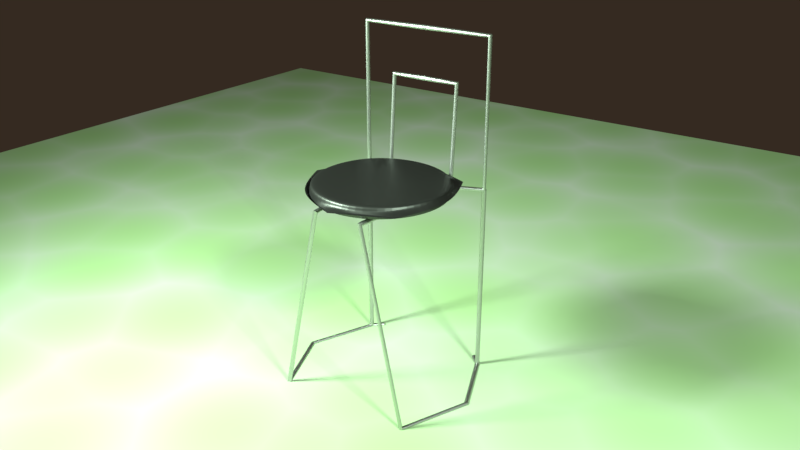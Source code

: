 # Source: chair.blend  (saved by Blender 2.78.0; exported with 4.5.12 LTS)
import bpy
from mathutils import Matrix  # noqa: F401  (used for matrix-valued properties, if any)

bpy.ops.wm.read_factory_settings(use_empty=True)
scene = bpy.context.scene
scene.name = 'Scene'

# ---- collections
col_collection_1 = bpy.data.collections.new('Collection 1'); scene.collection.children.link(col_collection_1)

# ---- materials (node trees are filled in below, after node groups)
mat_material_001 = bpy.data.materials.new('Material.001')
mat_material_001.alpha_threshold = 0.0
mat_material_001.roughness = 0.5
mat_material_002 = bpy.data.materials.new('Material.002')
mat_material_002.alpha_threshold = 0.0
mat_material_002.roughness = 0.5
mat_material_003 = bpy.data.materials.new('Material.003')
mat_material_003.alpha_threshold = 0.0
mat_material_003.roughness = 0.5

# ---- material node trees
mat_material_001.use_nodes = True; mat_material_001.node_tree.nodes.clear()
_N = mat_material_001.node_tree.nodes; _L = mat_material_001.node_tree.links
n0 = _N.new('ShaderNodeOutputMaterial'); n0.name = 'Material Output'; n0.location = (300, 300)
n1 = _N.new('ShaderNodeBsdfAnisotropic'); n1.name = 'Glossy BSDF'; n1.location = (10, 300)
n1.distribution = 'GGX'
n1.inputs[0].default_value = (0.6267, 0.6267, 0.6267, 1.0)
n1.inputs[1].default_value = 0.4472
_L.new(n1.outputs[0], n0.inputs[0])
n0.is_active_output = True
mat_material_002.use_nodes = True; mat_material_002.node_tree.nodes.clear()
_N = mat_material_002.node_tree.nodes; _L = mat_material_002.node_tree.links
n0 = _N.new('ShaderNodeOutputMaterial'); n0.name = 'Material Output'; n0.location = (300, 300)
n1 = _N.new('ShaderNodeMixShader'); n1.name = 'Mix Shader'; n1.location = (10, 300)
n1.inputs[0].default_value = 0.1194
n2 = _N.new('ShaderNodeBsdfDiffuse'); n2.name = 'Diffuse BSDF'; n2.location = (-190, 200)
n2.inputs[0].default_value = (0.01109, 0.01109, 0.01109, 1.0)
n3 = _N.new('ShaderNodeBsdfAnisotropic'); n3.name = 'Glossy BSDF'; n3.location = (-190, 100)
n3.distribution = 'GGX'
n3.inputs[1].default_value = 0.4472
_L.new(n1.outputs[0], n0.inputs[0])
_L.new(n2.outputs[0], n1.inputs[1])
_L.new(n3.outputs[0], n1.inputs[2])
n0.is_active_output = True
mat_material_003.use_nodes = True; mat_material_003.node_tree.nodes.clear()
_N = mat_material_003.node_tree.nodes; _L = mat_material_003.node_tree.links
n0 = _N.new('ShaderNodeOutputMaterial'); n0.name = 'Material Output'; n0.location = (300, 300)
n1 = _N.new('ShaderNodeMixShader'); n1.name = 'Mix Shader'; n1.location = (10, 300)
n2 = _N.new('ShaderNodeBsdfDiffuse'); n2.name = 'Diffuse BSDF'; n2.location = (-190, 200)
n2.inputs[0].default_value = (0.541, 0.8, 0.3977, 1.0)
n2.inputs[1].default_value = 0.08209
n3 = _N.new('ShaderNodeBsdfDiffuse'); n3.name = 'Diffuse BSDF.001'; n3.location = (-190, 100)
n3.inputs[1].default_value = 0.2
n4 = _N.new('ShaderNodeTexVoronoi'); n4.name = 'Voronoi Texture'; n4.location = (-180, 300)
n4.inputs[2].default_value = 15.0
n5 = _N.new('ShaderNodeMath'); n5.name = 'Math'; n5.location = (0, 0)
n5.operation = 'MULTIPLY'
_L.new(n1.outputs[0], n0.inputs[0])
_L.new(n2.outputs[0], n1.inputs[1])
_L.new(n3.outputs[0], n1.inputs[2])
_L.new(n5.outputs[0], n1.inputs[0])
_L.new(n4.outputs[0], n5.inputs[0])
_L.new(n4.outputs[0], n5.inputs[1])
n0.is_active_output = True

# ---- world
world_world = bpy.data.worlds.new('World'); scene.world = world_world
world_world.color = (0.03522, 0.02312, 0.01513)
world_world.use_sun_shadow = False
world_world.sun_shadow_jitter_overblur = 0.0
world_world.cycles.sampling_method = 'MANUAL'

# ---- cameras
cam_camera = bpy.data.cameras.new('Camera')
cam_camera.clip_end = 100.0
cam_camera.lens = 35.0
cam_camera.sensor_width = 32.0
cam_camera.sensor_height = 18.0
cam_camera.ortho_scale = 7.314
cam_camera.dof.focus_distance = 0.0

# ---- lights
light_lamp_001 = bpy.data.lights.new('Lamp.001', 'AREA')
light_lamp_001.color = (0.7586, 1.0, 0.7793)
light_lamp_001.transmission_factor = 0.0
light_lamp_001.cutoff_distance = 30.0
light_lamp_001.energy = 785.4
light_lamp_001.shadow_buffer_clip_start = 1.001
light_lamp_001.shadow_soft_size = 1.0
light_lamp_001.shadow_maximum_resolution = 0.006
light_lamp_001.use_absolute_resolution = True
light_lamp_001.shape = 'RECTANGLE'
light_lamp_001.size = 1.0
light_lamp_001.size_y = 1.0
light_lamp_001.cycles.use_multiple_importance_sampling = False
light_lamp = bpy.data.lights.new('Lamp', 'AREA')
light_lamp.color = (0.7586, 1.0, 0.7793)
light_lamp.transmission_factor = 0.0
light_lamp.cutoff_distance = 30.0
light_lamp.energy = 785.4
light_lamp.shadow_buffer_clip_start = 1.001
light_lamp.shadow_soft_size = 1.0
light_lamp.shadow_maximum_resolution = 0.006
light_lamp.use_absolute_resolution = True
light_lamp.shape = 'RECTANGLE'
light_lamp.size = 1.0
light_lamp.size_y = 1.0
light_lamp.cycles.use_multiple_importance_sampling = False

# ---- meshes
me_mesh = bpy.data.meshes.new('Mesh')
me_mesh.from_pydata([(-0.5902, 0.7912, -9.313e-10), (-0.5903, 0.7914, 0.00315), (-0.5907, 0.7918, 0.006172), (-0.5914, 0.7925, 0.009037), (-0.5924, 0.7935, 0.01172), (-0.5936, 0.7946, 0.01419), (-0.595, 0.796, 0.01642), (-0.5965, 0.7976, 0.01838), (-0.5983, 0.7994, 0.02005), (-0.6002, 0.8013, 0.0214), (-0.6022, 0.8033, 0.02239), (-0.6043, 0.8054, 0.02301), (-0.6066, 0.8076, 0.02322), (-0.6088, 0.8099, 0.02301), (-0.6109, 0.812, 0.02239), (-0.613, 0.814, 0.0214), (-0.6149, 0.8159, 0.02005), (-0.6166, 0.8177, 0.01838), (-0.6182, 0.8193, 0.01642), (-0.6196, 0.8206, 0.01419), (-0.6207, 0.8218, 0.01172), (-0.6217, 0.8228, 0.009037), (-0.6224, 0.8235, 0.006172), (-0.6228, 0.8239, 0.00315), (-0.623, 0.8241, 9.313e-10), (-0.6228, 0.8239, -0.00315), (-0.6224, 0.8235, -0.006172), (-0.6217, 0.8228, -0.009037), (-0.6207, 0.8218, -0.01172), (-0.6196, 0.8206, -0.01419), (-0.6182, 0.8193, -0.01642), (-0.6166, 0.8177, -0.01838), (-0.6149, 0.8159, -0.02005), (-0.613, 0.814, -0.0214), (-0.6109, 0.812, -0.02239), (-0.6088, 0.8099, -0.02301), (-0.6066, 0.8076, -0.02322), (-0.6043, 0.8054, -0.02301), (-0.6022, 0.8033, -0.02239), (-0.6002, 0.8013, -0.0214), (-0.5983, 0.7994, -0.02005), (-0.5965, 0.7976, -0.01838), (-0.595, 0.796, -0.01642), (-0.5936, 0.7946, -0.01419), (-0.5924, 0.7935, -0.01172), (-0.5914, 0.7925, -0.009037), (-0.5907, 0.7918, -0.006172), (-0.5903, 0.7914, -0.00315), (-0.6878, 0.6942, 4.657e-10), (-0.688, 0.6943, 0.00315), (-0.6885, 0.6947, 0.006172), (-0.6893, 0.6952, 0.009037), (-0.6904, 0.696, 0.01172), (-0.6918, 0.6969, 0.01419), (-0.6935, 0.698, 0.01642), (-0.6953, 0.6992, 0.01838), (-0.6974, 0.7006, 0.02005), (-0.6996, 0.7021, 0.0214), (-0.702, 0.7037, 0.02239), (-0.7045, 0.7054, 0.02301), (-0.7071, 0.7071, 0.02322), (-0.7097, 0.7089, 0.02301), (-0.7122, 0.7105, 0.02239), (-0.7146, 0.7121, 0.0214), (-0.7169, 0.7136, 0.02005), (-0.7189, 0.715, 0.01838), (-0.7208, 0.7162, 0.01642), (-0.7224, 0.7173, 0.01419), (-0.7238, 0.7182, 0.01172), (-0.7249, 0.719, 0.009037), (-0.7257, 0.7195, 0.006172), (-0.7262, 0.7199, 0.00315), (-0.7264, 0.72, -4.657e-10), (-0.7262, 0.7199, -0.00315), (-0.7257, 0.7195, -0.006172), (-0.7249, 0.719, -0.009037), (-0.7238, 0.7182, -0.01172), (-0.7224, 0.7173, -0.01419), (-0.7208, 0.7162, -0.01642), (-0.7189, 0.715, -0.01838), (-0.7169, 0.7136, -0.02005), (-0.7146, 0.7121, -0.0214), (-0.7122, 0.7105, -0.02239), (-0.7097, 0.7089, -0.02301), (-0.7071, 0.7071, -0.02322), (-0.7045, 0.7054, -0.02301), (-0.702, 0.7037, -0.02239), (-0.6996, 0.7021, -0.0214), (-0.6974, 0.7006, -0.02005), (-0.6953, 0.6992, -0.01838), (-0.6935, 0.698, -0.01642), (-0.6918, 0.6969, -0.01419), (-0.6904, 0.696, -0.01172), (-0.6893, 0.6952, -0.009037), (-0.6885, 0.6947, -0.006172), (-0.688, 0.6943, -0.00315), (-0.9768, 1.095e-08, -5.551e-17), (-0.977, 1.087e-08, 0.00315), (-0.9776, 1.052e-08, 0.006172), (-0.9786, 1.03e-08, 0.009037), (-0.9799, 1.032e-08, 0.01172), (-0.9816, 1.033e-08, 0.01419), (-0.9836, 1.082e-08, 0.01642), (-0.9858, 9.913e-09, 0.01838), (-0.9883, 1.087e-08, 0.02005), (-0.991, 9.036e-09, 0.0214), (-0.9938, 1.093e-08, 0.02239), (-0.9968, 1.003e-08, 0.02301), (-1.0, 9.131e-09, 0.02322), (-1.003, 1.01e-08, 0.02301), (-1.006, 1.013e-08, 0.02239), (-1.009, 1.109e-08, 0.0214), (-1.012, 1.112e-08, 0.02005), (-1.014, 1.114e-08, 0.01838), (-1.016, 9.304e-09, 0.01642), (-1.018, 1.072e-08, 0.01419), (-1.02, 1.12e-08, 0.01172), (-1.021, 1.215e-08, 0.009037), (-1.022, 1.239e-08, 0.006172), (-1.023, 1.24e-08, 0.00315), (-1.023, 1.29e-08, 5.551e-17), (-1.023, 1.298e-08, -0.00315), (-1.022, 1.332e-08, -0.006172), (-1.021, 1.355e-08, -0.009037), (-1.02, 1.353e-08, -0.01172), (-1.018, 1.352e-08, -0.01419), (-1.016, 1.303e-08, -0.01642), (-1.014, 1.394e-08, -0.01838), (-1.012, 1.298e-08, -0.02005), (-1.009, 1.481e-08, -0.0214), (-1.006, 1.292e-08, -0.02239), (-1.003, 1.382e-08, -0.02301), (-1.0, 1.472e-08, -0.02322), (-0.9968, 1.375e-08, -0.02301), (-0.9938, 1.372e-08, -0.02239), (-0.991, 1.276e-08, -0.0214), (-0.9883, 1.273e-08, -0.02005), (-0.9858, 1.271e-08, -0.01838), (-0.9836, 1.455e-08, -0.01642), (-0.9816, 1.313e-08, -0.01419), (-0.9799, 1.264e-08, -0.01172), (-0.9786, 1.17e-08, -0.009037), (-0.9776, 1.146e-08, -0.006172), (-0.977, 1.145e-08, -0.00315), (-0.6863, -0.6976, -0.003864), (-0.687, -0.6956, -0.001529), (-0.688, -0.6939, 0.0007802), (-0.6894, -0.6924, 0.003038), (-0.6911, -0.6911, 0.00522), (-0.693, -0.6902, 0.007301), (-0.6951, -0.6895, 0.009256), (-0.6974, -0.6891, 0.01106), (-0.6999, -0.689, 0.01269), (-0.7026, -0.6892, 0.01412), (-0.7053, -0.6897, 0.01532), (-0.7081, -0.6906, 0.01628), (-0.711, -0.6917, 0.01695), (-0.7138, -0.6931, 0.01732), (-0.7164, -0.6948, 0.01738), (-0.7188, -0.6966, 0.01713), (-0.721, -0.6986, 0.01659), (-0.7229, -0.7007, 0.01578), (-0.7246, -0.7029, 0.01472), (-0.726, -0.7052, 0.01342), (-0.7271, -0.7075, 0.01189), (-0.7278, -0.7099, 0.01016), (-0.7282, -0.7122, 0.008232), (-0.7283, -0.7144, 0.006129), (-0.7279, -0.7166, 0.003864), (-0.7272, -0.7186, 0.001529), (-0.7262, -0.7203, -0.0007802), (-0.7248, -0.7218, -0.003038), (-0.7232, -0.7231, -0.00522), (-0.7212, -0.724, -0.007301), (-0.7191, -0.7247, -0.009256), (-0.7168, -0.7251, -0.01106), (-0.7143, -0.7252, -0.01269), (-0.7117, -0.725, -0.01412), (-0.7089, -0.7245, -0.01532), (-0.7061, -0.7236, -0.01628), (-0.7032, -0.7225, -0.01695), (-0.7005, -0.7211, -0.01732), (-0.6978, -0.7194, -0.01738), (-0.6954, -0.7176, -0.01713), (-0.6933, -0.7156, -0.01659), (-0.6913, -0.7135, -0.01578), (-0.6896, -0.7113, -0.01472), (-0.6882, -0.709, -0.01342), (-0.6872, -0.7067, -0.01189), (-0.6864, -0.7044, -0.01016), (-0.686, -0.702, -0.008232), (-0.6859, -0.6998, -0.006129), (-0.2396, -0.6981, 1.992), (-0.2418, -0.6963, 1.99), (-0.2442, -0.6948, 1.989), (-0.2467, -0.6935, 1.988), (-0.2495, -0.6925, 1.988), (-0.2523, -0.6917, 1.987), (-0.2552, -0.6911, 1.987), (-0.2582, -0.6908, 1.987), (-0.2611, -0.6908, 1.988), (-0.264, -0.6911, 1.988), (-0.2669, -0.6916, 1.989), (-0.2696, -0.6924, 1.99), (-0.2721, -0.6935, 1.992), (-0.2744, -0.6948, 1.994), (-0.2764, -0.6964, 1.996), (-0.2779, -0.6981, 1.997), (-0.2792, -0.6999, 2.0), (-0.28, -0.7018, 2.002), (-0.2805, -0.7038, 2.004), (-0.2806, -0.7059, 2.006), (-0.2803, -0.708, 2.008), (-0.2796, -0.7101, 2.01), (-0.2786, -0.7122, 2.012), (-0.2772, -0.7142, 2.014), (-0.2754, -0.7161, 2.016), (-0.2732, -0.7179, 2.017), (-0.2708, -0.7194, 2.018), (-0.2682, -0.7207, 2.019), (-0.2655, -0.7218, 2.02), (-0.2627, -0.7226, 2.02), (-0.2598, -0.7231, 2.02), (-0.2568, -0.7234, 2.02), (-0.2539, -0.7234, 2.02), (-0.2509, -0.7232, 2.019), (-0.2481, -0.7226, 2.018), (-0.2454, -0.7218, 2.017), (-0.2428, -0.7207, 2.016), (-0.2405, -0.7194, 2.014), (-0.2386, -0.7179, 2.012), (-0.237, -0.7162, 2.01), (-0.2358, -0.7143, 2.008), (-0.235, -0.7124, 2.006), (-0.2345, -0.7104, 2.004), (-0.2344, -0.7083, 2.002), (-0.2347, -0.7062, 1.999), (-0.2353, -0.7041, 1.997), (-0.2364, -0.702, 1.995), (-0.2378, -0.7, 1.994), (-0.3033, -0.01031, 1.984), (-0.3053, -0.008395, 1.982), (-0.3075, -0.006415, 1.981), (-0.3097, -0.004395, 1.981), (-0.3119, -0.002361, 1.981), (-0.3141, -0.0003402, 1.981), (-0.3162, 0.001643, 1.981), (-0.3183, 0.003561, 1.982), (-0.3202, 0.00539, 1.983), (-0.3221, 0.007104, 1.985), (-0.3238, 0.008676, 1.987), (-0.3253, 0.01008, 1.989), (-0.3266, 0.01129, 1.992), (-0.3277, 0.01226, 1.995), (-0.3284, 0.01294, 1.998), (-0.3288, 0.01335, 2.001), (-0.329, 0.01349, 2.004), (-0.3289, 0.01336, 2.007), (-0.3284, 0.01299, 2.01), (-0.3278, 0.01236, 2.012), (-0.3268, 0.01149, 2.015), (-0.3256, 0.01039, 2.018), (-0.3242, 0.009056, 2.02), (-0.3225, 0.007502, 2.022), (-0.3206, 0.005733, 2.024), (-0.3185, 0.003817, 2.025), (-0.3164, 0.001836, 2.026), (-0.3142, -0.0001838, 2.027), (-0.312, -0.002217, 2.027), (-0.3098, -0.004238, 2.027), (-0.3077, -0.006221, 2.026), (-0.3056, -0.00814, 2.025), (-0.3036, -0.009969, 2.024), (-0.3018, -0.01168, 2.022), (-0.3001, -0.01325, 2.02), (-0.2986, -0.01466, 2.018), (-0.2973, -0.01587, 2.016), (-0.2962, -0.01684, 2.013), (-0.2955, -0.01752, 2.01), (-0.2951, -0.01793, 2.007), (-0.2949, -0.01807, 2.004), (-0.295, -0.01794, 2.001), (-0.2954, -0.01757, 1.998), (-0.2961, -0.01694, 1.995), (-0.2971, -0.01607, 1.992), (-0.2983, -0.01497, 1.99), (-0.2997, -0.01363, 1.988), (-0.3014, -0.01208, 1.986), (-1.863e-09, -0.0141, 1.984), (9.313e-10, -0.01128, 1.982), (0.0, -0.008362, 1.981), (1.863e-09, -0.005388, 1.981), (1.863e-09, -0.002395, 1.981), (2.794e-09, 0.0005798, 1.981), (2.794e-09, 0.003499, 1.981), (3.725e-09, 0.006323, 1.982), (4.657e-09, 0.009016, 1.983), (5.122e-09, 0.01154, 1.985), (5.588e-09, 0.01385, 1.987), (5.588e-09, 0.01592, 1.989), (6.286e-09, 0.01771, 1.992), (6.636e-09, 0.01913, 1.995), (6.332e-09, 0.02013, 1.998), (6.286e-09, 0.02073, 2.001), (6.286e-09, 0.02093, 2.004), (6.054e-09, 0.02075, 2.007), (6.519e-09, 0.0202, 2.01), (4.657e-09, 0.01928, 2.012), (4.657e-09, 0.018, 2.015), (4.657e-09, 0.01637, 2.018), (3.725e-09, 0.01441, 2.02), (3.725e-09, 0.01212, 2.022), (1.863e-09, 0.00952, 2.024), (-9.313e-10, 0.006699, 2.025), (0.0, 0.003784, 2.026), (-1.863e-09, 0.00081, 2.027), (-1.863e-09, -0.002183, 2.027), (-2.794e-09, -0.005158, 2.027), (-2.794e-09, -0.008077, 2.026), (-3.725e-09, -0.0109, 2.025), (-4.657e-09, -0.01359, 2.024), (-5.122e-09, -0.01612, 2.022), (-5.588e-09, -0.01843, 2.02), (-5.588e-09, -0.0205, 2.018), (-6.286e-09, -0.02228, 2.016), (-6.636e-09, -0.0237, 2.013), (-6.332e-09, -0.02471, 2.01), (-6.286e-09, -0.02531, 2.007), (-6.286e-09, -0.02551, 2.004), (-6.054e-09, -0.02533, 2.001), (-6.519e-09, -0.02478, 1.998), (-4.657e-09, -0.02385, 1.995), (-4.657e-09, -0.02258, 1.992), (-4.657e-09, -0.02095, 1.99), (-3.725e-09, -0.01899, 1.988), (-3.725e-09, -0.0167, 1.986), (0.3026, -0.009458, 1.984), (0.3048, -0.007746, 1.982), (0.3071, -0.005976, 1.981), (0.3095, -0.004171, 1.981), (0.3119, -0.002354, 1.981), (0.3142, -0.0005474, 1.981), (0.3165, 0.001225, 1.981), (0.3188, 0.002939, 1.982), (0.3209, 0.004574, 1.983), (0.3229, 0.006105, 1.985), (0.3248, 0.00751, 1.987), (0.3264, 0.008766, 1.989), (0.3278, 0.00985, 1.992), (0.329, 0.01071, 1.995), (0.3298, 0.01132, 1.998), (0.3302, 0.01169, 2.001), (0.3304, 0.01181, 2.004), (0.3303, 0.0117, 2.007), (0.3298, 0.01136, 2.01), (0.3291, 0.0108, 2.012), (0.3281, 0.01003, 2.015), (0.3268, 0.009041, 2.018), (0.3252, 0.00785, 2.02), (0.3234, 0.006461, 2.022), (0.3213, 0.00488, 2.024), (0.3191, 0.003168, 2.025), (0.3168, 0.001398, 2.026), (0.3144, -0.0004077, 2.027), (0.312, -0.002225, 2.027), (0.3097, -0.004031, 2.027), (0.3073, -0.005803, 2.026), (0.3051, -0.007518, 2.025), (0.303, -0.009152, 2.024), (0.301, -0.01068, 2.022), (0.2991, -0.01209, 2.02), (0.2975, -0.01334, 2.018), (0.2961, -0.01443, 2.016), (0.2949, -0.01529, 2.013), (0.2941, -0.0159, 2.01), (0.2937, -0.01626, 2.007), (0.2935, -0.01639, 2.004), (0.2936, -0.01628, 2.001), (0.2941, -0.01594, 1.998), (0.2948, -0.01538, 1.995), (0.2958, -0.01461, 1.992), (0.2971, -0.01362, 1.99), (0.2987, -0.01243, 1.988), (0.3005, -0.01104, 1.986), (0.2985, -0.007018, 1.984), (0.3013, -0.007493, 1.982), (0.3041, -0.007984, 1.981), (0.3071, -0.008484, 1.981), (0.31, -0.008988, 1.981), (0.3129, -0.009489, 1.981), (0.3158, -0.00998, 1.981), (0.3186, -0.01046, 1.982), (0.3213, -0.01091, 1.983), (0.3237, -0.01133, 1.985), (0.326, -0.01172, 1.987), (0.3281, -0.01207, 1.989), (0.3298, -0.01237, 1.992), (0.3312, -0.01261, 1.995), (0.3322, -0.01278, 1.998), (0.3328, -0.01288, 2.001), (0.333, -0.01291, 2.004), (0.3328, -0.01288, 2.007), (0.3323, -0.01279, 2.01), (0.3314, -0.01264, 2.012), (0.3301, -0.01242, 2.015), (0.3285, -0.01215, 2.018), (0.3266, -0.01182, 2.02), (0.3243, -0.01143, 2.022), (0.3218, -0.01099, 2.024), (0.319, -0.01052, 2.025), (0.3161, -0.01003, 2.026), (0.3132, -0.009528, 2.027), (0.3102, -0.009024, 2.027), (0.3073, -0.008523, 2.027), (0.3044, -0.008032, 2.026), (0.3016, -0.007556, 2.025), (0.299, -0.007103, 2.024), (0.2965, -0.006679, 2.022), (0.2942, -0.006289, 2.02), (0.2922, -0.005941, 2.018), (0.2904, -0.005641, 2.016), (0.289, -0.005402, 2.013), (0.288, -0.005233, 2.01), (0.2874, -0.005132, 2.007), (0.2872, -0.005097, 2.004), (0.2874, -0.005128, 2.001), (0.2879, -0.005221, 1.998), (0.2889, -0.005376, 1.995), (0.2901, -0.005592, 1.992), (0.2917, -0.005865, 1.99), (0.2937, -0.006195, 1.988), (0.2959, -0.00658, 1.986), (0.2494, -0.6842, 1.984), (0.2522, -0.6846, 1.982), (0.2551, -0.6849, 1.981), (0.2581, -0.6853, 1.981), (0.261, -0.6857, 1.981), (0.264, -0.686, 1.981), (0.2669, -0.6864, 1.981), (0.2697, -0.6867, 1.982), (0.2724, -0.687, 1.983), (0.2749, -0.6873, 1.985), (0.2772, -0.6876, 1.987), (0.2792, -0.6879, 1.989), (0.281, -0.6881, 1.992), (0.2824, -0.6882, 1.995), (0.2834, -0.6884, 1.998), (0.284, -0.6884, 2.001), (0.2842, -0.6885, 2.004), (0.284, -0.6884, 2.007), (0.2835, -0.6884, 2.01), (0.2826, -0.6883, 2.012), (0.2813, -0.6881, 2.015), (0.2797, -0.6879, 2.018), (0.2777, -0.6877, 2.02), (0.2755, -0.6874, 2.022), (0.2729, -0.6871, 2.024), (0.2701, -0.6867, 2.025), (0.2672, -0.6864, 2.026), (0.2642, -0.686, 2.027), (0.2613, -0.6857, 2.027), (0.2583, -0.6853, 2.027), (0.2554, -0.685, 2.026), (0.2526, -0.6846, 2.025), (0.2499, -0.6843, 2.024), (0.2474, -0.684, 2.022), (0.2451, -0.6837, 2.02), (0.2431, -0.6835, 2.018), (0.2413, -0.6833, 2.016), (0.2399, -0.6831, 2.013), (0.2389, -0.683, 2.01), (0.2383, -0.6829, 2.007), (0.2381, -0.6829, 2.004), (0.2383, -0.6829, 2.001), (0.2388, -0.683, 1.998), (0.2397, -0.6831, 1.995), (0.241, -0.6832, 1.992), (0.2426, -0.6834, 1.99), (0.2446, -0.6837, 1.988), (0.2468, -0.6839, 1.986), (0.2464, -0.693, 1.989), (0.2493, -0.692, 1.988), (0.2522, -0.6913, 1.988), (0.2552, -0.6909, 1.987), (0.2582, -0.6908, 1.987), (0.2612, -0.6909, 1.988), (0.264, -0.6913, 1.988), (0.2668, -0.6919, 1.989), (0.2695, -0.6928, 1.99), (0.2719, -0.6939, 1.991), (0.2742, -0.6953, 1.993), (0.2762, -0.6969, 1.994), (0.2779, -0.6988, 1.996), (0.2792, -0.7007, 1.998), (0.2801, -0.7028, 2.001), (0.2806, -0.7049, 2.003), (0.2807, -0.707, 2.005), (0.2804, -0.7091, 2.007), (0.2797, -0.7111, 2.009), (0.2787, -0.7131, 2.011), (0.2774, -0.715, 2.013), (0.2756, -0.7168, 2.014), (0.2736, -0.7184, 2.016), (0.2713, -0.7199, 2.017), (0.2686, -0.7212, 2.019), (0.2657, -0.7222, 2.019), (0.2628, -0.7229, 2.02), (0.2598, -0.7233, 2.02), (0.2568, -0.7235, 2.02), (0.2538, -0.7233, 2.02), (0.2509, -0.7229, 2.019), (0.2481, -0.7223, 2.019), (0.2455, -0.7214, 2.018), (0.243, -0.7203, 2.016), (0.2408, -0.7189, 2.015), (0.2388, -0.7173, 2.013), (0.2371, -0.7155, 2.011), (0.2358, -0.7135, 2.009), (0.2349, -0.7114, 2.007), (0.2344, -0.7093, 2.005), (0.2343, -0.7072, 2.003), (0.2346, -0.7051, 2.001), (0.2352, -0.7031, 1.998), (0.2362, -0.7011, 1.997), (0.2376, -0.6992, 1.995), (0.2393, -0.6974, 1.993), (0.2414, -0.6958, 1.991), (0.2437, -0.6943, 1.99), (0.69, -0.6919, 0.003798), (0.6918, -0.6907, 0.006065), (0.6939, -0.6899, 0.008172), (0.6961, -0.6893, 0.0101), (0.6986, -0.689, 0.01184), (0.7011, -0.6891, 0.01337), (0.7038, -0.6894, 0.01468), (0.7065, -0.6901, 0.01575), (0.7092, -0.691, 0.01657), (0.7119, -0.6922, 0.01711), (0.7145, -0.6936, 0.01737), (0.7171, -0.6953, 0.01733), (0.7196, -0.6973, 0.01697), (0.7218, -0.6994, 0.0163), (0.7237, -0.7017, 0.01535), (0.7253, -0.704, 0.01416), (0.7265, -0.7063, 0.01274), (0.7274, -0.7086, 0.01111), (0.728, -0.7109, 0.009313), (0.7283, -0.7131, 0.007362), (0.7282, -0.7153, 0.005285), (0.7278, -0.7173, 0.003105), (0.727, -0.7191, 0.0008482), (0.7258, -0.7208, -0.001461), (0.7243, -0.7223, -0.003798), (0.7224, -0.7235, -0.006065), (0.7203, -0.7244, -0.008172), (0.7181, -0.7249, -0.0101), (0.7156, -0.7252, -0.01184), (0.7131, -0.7251, -0.01337), (0.7104, -0.7248, -0.01468), (0.7077, -0.7242, -0.01575), (0.705, -0.7232, -0.01657), (0.7023, -0.7221, -0.01711), (0.6997, -0.7206, -0.01737), (0.6971, -0.7189, -0.01733), (0.6947, -0.7169, -0.01697), (0.6924, -0.7148, -0.0163), (0.6905, -0.7125, -0.01535), (0.689, -0.7102, -0.01416), (0.6877, -0.7079, -0.01274), (0.6868, -0.7056, -0.01111), (0.6862, -0.7033, -0.009313), (0.6859, -0.7011, -0.007362), (0.686, -0.699, -0.005285), (0.6865, -0.6969, -0.003105), (0.6873, -0.6951, -0.0008482), (0.6884, -0.6934, 0.001461), (0.979, 1.286e-08, 0.00998), (0.9806, 1.379e-08, 0.01273), (0.9824, 1.425e-08, 0.0152), (0.9846, 1.518e-08, 0.01736), (0.9869, 1.425e-08, 0.0192), (0.9895, 1.751e-08, 0.02071), (0.9922, 1.658e-08, 0.02188), (0.9951, 1.844e-08, 0.0227), (0.998, 1.658e-08, 0.02314), (1.001, 1.751e-08, 0.0232), (1.004, 1.844e-08, 0.02287), (1.007, 1.751e-08, 0.02213), (1.01, 1.751e-08, 0.02097), (1.013, 1.658e-08, 0.01942), (1.015, 1.844e-08, 0.01757), (1.017, 1.658e-08, 0.01544), (1.019, 1.658e-08, 0.01307), (1.021, 1.705e-08, 0.0105), (1.022, 1.472e-08, 0.007769), (1.023, 1.565e-08, 0.004911), (1.023, 1.402e-08, 0.001964), (1.023, 1.332e-08, -0.001036), (1.023, 1.251e-08, -0.004051), (1.022, 1.198e-08, -0.007045), (1.021, 1.099e-08, -0.00998), (1.019, 1.006e-08, -0.01273), (1.018, 9.597e-09, -0.0152), (1.015, 8.665e-09, -0.01736), (1.013, 9.597e-09, -0.0192), (1.01, 6.337e-09, -0.02071), (1.008, 7.268e-09, -0.02188), (1.005, 5.406e-09, -0.0227), (1.002, 7.268e-09, -0.02314), (0.999, 6.337e-09, -0.0232), (0.9959, 5.406e-09, -0.02287), (0.993, 6.337e-09, -0.02213), (0.99, 6.337e-09, -0.02097), (0.9873, 7.268e-09, -0.01942), (0.9848, 5.406e-09, -0.01757), (0.9826, 7.268e-09, -0.01544), (0.9808, 7.268e-09, -0.01307), (0.9793, 6.803e-09, -0.0105), (0.9781, 9.131e-09, -0.007769), (0.9773, 8.2e-09, -0.004911), (0.9769, 9.829e-09, -0.001964), (0.9768, 1.053e-08, 0.001036), (0.9771, 1.134e-08, 0.004051), (0.9779, 1.187e-08, 0.007045), (0.6897, 0.6955, 0.00998), (0.691, 0.6963, 0.01273), (0.6925, 0.6973, 0.0152), (0.6943, 0.6985, 0.01736), (0.6962, 0.6998, 0.0192), (0.6984, 0.7013, 0.02071), (0.7006, 0.7028, 0.02188), (0.703, 0.7044, 0.0227), (0.7055, 0.706, 0.02314), (0.708, 0.7077, 0.0232), (0.7105, 0.7094, 0.02287), (0.713, 0.711, 0.02213), (0.7154, 0.7127, 0.02097), (0.7177, 0.7142, 0.01942), (0.7197, 0.7155, 0.01757), (0.7215, 0.7167, 0.01544), (0.7231, 0.7178, 0.01307), (0.7243, 0.7186, 0.0105), (0.7253, 0.7193, 0.007769), (0.726, 0.7197, 0.004911), (0.7263, 0.72, 0.001964), (0.7264, 0.72, -0.001036), (0.7261, 0.7198, -0.004051), (0.7255, 0.7194, -0.007045), (0.7245, 0.7188, -0.00998), (0.7233, 0.7179, -0.01273), (0.7217, 0.7169, -0.0152), (0.7199, 0.7157, -0.01736), (0.718, 0.7144, -0.0192), (0.7158, 0.7129, -0.02071), (0.7136, 0.7114, -0.02188), (0.7112, 0.7098, -0.0227), (0.7087, 0.7082, -0.02314), (0.7062, 0.7065, -0.0232), (0.7037, 0.7049, -0.02287), (0.7012, 0.7032, -0.02213), (0.6988, 0.7016, -0.02097), (0.6965, 0.7, -0.01942), (0.6945, 0.6987, -0.01757), (0.6927, 0.6975, -0.01544), (0.6911, 0.6964, -0.01307), (0.6899, 0.6956, -0.0105), (0.6889, 0.6949, -0.007769), (0.6882, 0.6945, -0.004911), (0.6879, 0.6943, -0.001964), (0.6878, 0.6942, 0.001036), (0.6881, 0.6944, 0.004051), (0.6887, 0.6948, 0.007045), (0.5917, 0.7928, 0.00998), (0.5928, 0.7939, 0.01273), (0.5942, 0.7952, 0.0152), (0.5957, 0.7967, 0.01736), (0.5973, 0.7984, 0.0192), (0.5991, 0.8002, 0.02071), (0.6011, 0.8021, 0.02188), (0.6031, 0.8042, 0.0227), (0.6052, 0.8063, 0.02314), (0.6073, 0.8084, 0.0232), (0.6094, 0.8105, 0.02287), (0.6116, 0.8126, 0.02213), (0.6136, 0.8147, 0.02097), (0.6156, 0.8166, 0.01942), (0.6173, 0.8184, 0.01757), (0.6188, 0.8199, 0.01544), (0.6201, 0.8212, 0.01307), (0.6212, 0.8223, 0.0105), (0.622, 0.8231, 0.007769), (0.6226, 0.8237, 0.004911), (0.6229, 0.824, 0.001964), (0.623, 0.824, -0.001036), (0.6227, 0.8238, -0.004051), (0.6222, 0.8233, -0.007045), (0.6214, 0.8225, -0.00998), (0.6203, 0.8214, -0.01273), (0.619, 0.8201, -0.0152), (0.6175, 0.8186, -0.01736), (0.6158, 0.8169, -0.0192), (0.614, 0.8151, -0.02071), (0.6121, 0.8131, -0.02188), (0.61, 0.8111, -0.0227), (0.608, 0.809, -0.02314), (0.6058, 0.8069, -0.0232), (0.6037, 0.8048, -0.02287), (0.6016, 0.8027, -0.02213), (0.5995, 0.8006, -0.02097), (0.5976, 0.7986, -0.01942), (0.5958, 0.7969, -0.01757), (0.5943, 0.7954, -0.01544), (0.593, 0.7941, -0.01307), (0.5919, 0.793, -0.0105), (0.5911, 0.7922, -0.007769), (0.5905, 0.7916, -0.004911), (0.5902, 0.7913, -0.001964), (0.5902, 0.7912, 0.001036), (0.5904, 0.7915, 0.004051), (0.5909, 0.792, 0.007045), (-0.335, -0.00464, 2.004), (-0.3348, -0.004619, 2.007), (-0.3342, -0.004556, 2.01), (-0.3332, -0.004455, 2.013), (-0.3319, -0.004319, 2.015), (-0.3302, -0.00415, 2.018), (-0.3283, -0.003951, 2.02), (-0.3261, -0.003726, 2.022), (-0.3236, -0.003476, 2.024), (-0.3209, -0.003204, 2.025), (-0.3181, -0.002914, 2.026), (-0.3151, -0.002608, 2.027), (-0.3119, -0.002289, 2.027), (-0.3088, -0.00197, 2.027), (-0.3058, -0.001664, 2.026), (-0.303, -0.001374, 2.025), (-0.3003, -0.001103, 2.024), (-0.2978, -0.0008527, 2.022), (-0.2956, -0.0006269, 2.02), (-0.2937, -0.0004282, 2.018), (-0.292, -0.0002592, 2.015), (-0.2907, -0.000123, 2.013), (-0.2897, -2.218e-05, 2.01), (-0.2891, 4.036e-05, 2.007), (-0.2888, 6.183e-05, 2.004), (-0.2891, 4.036e-05, 2.001), (-0.2897, -2.218e-05, 1.998), (-0.2907, -0.000123, 1.995), (-0.292, -0.0002592, 1.992), (-0.2937, -0.0004282, 1.99), (-0.2956, -0.0006269, 1.987), (-0.2978, -0.0008527, 1.985), (-0.3003, -0.001103, 1.984), (-0.303, -0.001374, 1.982), (-0.3058, -0.001664, 1.981), (-0.3088, -0.00197, 1.981), (-0.3119, -0.002289, 1.981), (-0.3151, -0.002608, 1.981), (-0.3181, -0.002914, 1.981), (-0.3209, -0.003204, 1.982), (-0.3236, -0.003476, 1.984), (-0.3261, -0.003726, 1.985), (-0.3283, -0.003951, 1.987), (-0.3302, -0.00415, 1.99), (-0.3319, -0.004319, 1.992), (-0.3332, -0.004455, 1.995), (-0.3342, -0.004556, 1.998), (-0.3348, -0.004619, 2.001), (-0.3896, 0.5317, 2.004), (-0.3894, 0.5317, 2.007), (-0.3888, 0.5317, 2.01), (-0.3878, 0.5318, 2.013), (-0.3864, 0.5318, 2.015), (-0.3848, 0.5319, 2.018), (-0.3828, 0.532, 2.02), (-0.3806, 0.5321, 2.022), (-0.3781, 0.5322, 2.024), (-0.3754, 0.5324, 2.025), (-0.3726, 0.5325, 2.026), (-0.3695, 0.5327, 2.027), (-0.3664, 0.5328, 2.027), (-0.3633, 0.533, 2.027), (-0.3602, 0.5331, 2.026), (-0.3574, 0.5333, 2.025), (-0.3547, 0.5334, 2.024), (-0.3522, 0.5336, 2.022), (-0.35, 0.5337, 2.02), (-0.348, 0.5338, 2.018), (-0.3464, 0.5339, 2.015), (-0.345, 0.5339, 2.013), (-0.344, 0.534, 2.01), (-0.3434, 0.534, 2.007), (-0.3432, 0.534, 2.004), (-0.3434, 0.534, 2.001), (-0.344, 0.534, 1.998), (-0.345, 0.5339, 1.995), (-0.3464, 0.5339, 1.992), (-0.348, 0.5338, 1.99), (-0.35, 0.5337, 1.987), (-0.3522, 0.5336, 1.985), (-0.3547, 0.5334, 1.984), (-0.3574, 0.5333, 1.982), (-0.3602, 0.5331, 1.981), (-0.3633, 0.533, 1.981), (-0.3664, 0.5328, 1.981), (-0.3695, 0.5327, 1.981), (-0.3726, 0.5325, 1.981), (-0.3754, 0.5324, 1.982), (-0.3781, 0.5322, 1.984), (-0.3806, 0.5321, 1.985), (-0.3828, 0.532, 1.987), (-0.3848, 0.5319, 1.99), (-0.3864, 0.5318, 1.992), (-0.3878, 0.5318, 1.995), (-0.3888, 0.5317, 1.998), (-0.3894, 0.5317, 2.001), (-0.3896, 0.6233, 2.004), (-0.3893, 0.6211, 2.006), (-0.3887, 0.619, 2.008), (-0.3876, 0.617, 2.01), (-0.3862, 0.6151, 2.012), (-0.3845, 0.6134, 2.014), (-0.3825, 0.6118, 2.016), (-0.3802, 0.6105, 2.017), (-0.3777, 0.6093, 2.018), (-0.375, 0.6084, 2.019), (-0.3721, 0.6078, 2.02), (-0.3691, 0.6074, 2.02), (-0.3659, 0.6073, 2.02), (-0.3628, 0.6075, 2.02), (-0.3598, 0.6079, 2.019), (-0.3569, 0.6087, 2.019), (-0.3543, 0.6097, 2.018), (-0.3518, 0.6109, 2.017), (-0.3496, 0.6123, 2.015), (-0.3477, 0.6139, 2.013), (-0.3461, 0.6157, 2.012), (-0.3448, 0.6176, 2.01), (-0.3439, 0.6197, 2.008), (-0.3433, 0.6218, 2.006), (-0.3432, 0.624, 2.003), (-0.3435, 0.6263, 2.001), (-0.3441, 0.6284, 1.999), (-0.3452, 0.6304, 1.997), (-0.3466, 0.6323, 1.995), (-0.3483, 0.634, 1.993), (-0.3503, 0.6355, 1.992), (-0.3526, 0.6369, 1.991), (-0.3551, 0.638, 1.989), (-0.3578, 0.6389, 1.988), (-0.3607, 0.6396, 1.988), (-0.3637, 0.64, 1.987), (-0.3669, 0.6401, 1.987), (-0.37, 0.6399, 1.988), (-0.373, 0.6394, 1.988), (-0.3759, 0.6387, 1.989), (-0.3785, 0.6377, 1.99), (-0.381, 0.6365, 1.991), (-0.3832, 0.635, 1.992), (-0.3851, 0.6334, 1.994), (-0.3867, 0.6317, 1.996), (-0.388, 0.6298, 1.998), (-0.3889, 0.6277, 2.0), (-0.3895, 0.6256, 2.002), (-0.382, 0.7051, 3.025), (-0.3826, 0.702, 3.025), (-0.3828, 0.699, 3.025), (-0.3828, 0.6959, 3.025), (-0.3825, 0.693, 3.025), (-0.3819, 0.6901, 3.025), (-0.3811, 0.6874, 3.024), (-0.38, 0.6848, 3.023), (-0.3787, 0.6824, 3.021), (-0.3772, 0.6803, 3.02), (-0.3755, 0.6785, 3.018), (-0.3736, 0.677, 3.016), (-0.3715, 0.6758, 3.014), (-0.3694, 0.675, 3.012), (-0.3672, 0.6746, 3.01), (-0.3651, 0.6747, 3.008), (-0.363, 0.6751, 3.006), (-0.3609, 0.6759, 3.004), (-0.359, 0.6771, 3.002), (-0.3572, 0.6786, 3.0), (-0.3555, 0.6804, 2.998), (-0.354, 0.6825, 2.997), (-0.3527, 0.6849, 2.995), (-0.3517, 0.6876, 2.994), (-0.3508, 0.6905, 2.993), (-0.3503, 0.6936, 2.993), (-0.35, 0.6967, 2.993), (-0.35, 0.6997, 2.993), (-0.3503, 0.7027, 2.993), (-0.3509, 0.7055, 2.994), (-0.3517, 0.7083, 2.994), (-0.3528, 0.7108, 2.995), (-0.3541, 0.7132, 2.997), (-0.3556, 0.7153, 2.998), (-0.3573, 0.7171, 3.0), (-0.3592, 0.7187, 3.002), (-0.3613, 0.7199, 3.004), (-0.3634, 0.7207, 3.006), (-0.3656, 0.721, 3.008), (-0.3677, 0.721, 3.01), (-0.3698, 0.7205, 3.013), (-0.3719, 0.7197, 3.015), (-0.3738, 0.7186, 3.016), (-0.3756, 0.717, 3.018), (-0.3773, 0.7152, 3.02), (-0.3788, 0.7131, 3.021), (-0.3801, 0.7107, 3.023), (-0.3812, 0.708, 3.024), (-8.12e-09, 0.7051, 3.031), (-7.287e-09, 0.702, 3.032), (-8.411e-09, 0.699, 3.032), (-5.966e-09, 0.6959, 3.032), (-7.509e-09, 0.693, 3.032), (-4.948e-09, 0.6901, 3.031), (-4.657e-09, 0.6874, 3.03), (-2.095e-09, 0.6848, 3.028), (-2.561e-09, 0.6824, 3.027), (-1.048e-09, 0.6803, 3.024), (5.821e-10, 0.6785, 3.022), (1.164e-09, 0.677, 3.019), (2.561e-09, 0.6758, 3.016), (3.609e-09, 0.675, 3.013), (4.889e-09, 0.6746, 3.01), (5.006e-09, 0.6747, 3.007), (6.17e-09, 0.6751, 3.004), (6.985e-09, 0.6759, 3.001), (7.683e-09, 0.6771, 2.999), (7.916e-09, 0.6786, 2.996), (8.964e-09, 0.6804, 2.994), (8.265e-09, 0.6825, 2.992), (8.265e-09, 0.6849, 2.99), (9.255e-09, 0.6876, 2.988), (8.12e-09, 0.6905, 2.987), (7.287e-09, 0.6936, 2.986), (8.411e-09, 0.6967, 2.986), (5.966e-09, 0.6997, 2.986), (7.509e-09, 0.7027, 2.986), (4.948e-09, 0.7055, 2.987), (4.657e-09, 0.7083, 2.988), (2.095e-09, 0.7108, 2.99), (2.561e-09, 0.7132, 2.992), (1.048e-09, 0.7153, 2.994), (-5.821e-10, 0.7171, 2.996), (-1.164e-09, 0.7187, 2.999), (-2.561e-09, 0.7199, 3.002), (-3.609e-09, 0.7207, 3.005), (-4.889e-09, 0.721, 3.008), (-5.006e-09, 0.721, 3.011), (-6.17e-09, 0.7205, 3.014), (-6.985e-09, 0.7197, 3.017), (-7.683e-09, 0.7186, 3.02), (-7.916e-09, 0.717, 3.022), (-8.964e-09, 0.7152, 3.024), (-8.265e-09, 0.7131, 3.027), (-8.265e-09, 0.7107, 3.028), (-9.255e-09, 0.708, 3.03), (0.382, 0.7044, 3.025), (0.3826, 0.7013, 3.025), (0.3828, 0.6983, 3.025), (0.3828, 0.6952, 3.025), (0.3825, 0.6923, 3.025), (0.3819, 0.6894, 3.025), (0.3811, 0.6867, 3.024), (0.38, 0.6841, 3.023), (0.3787, 0.6818, 3.021), (0.3772, 0.6796, 3.02), (0.3755, 0.6778, 3.018), (0.3736, 0.6763, 3.016), (0.3715, 0.6751, 3.014), (0.3694, 0.6743, 3.012), (0.3672, 0.6739, 3.01), (0.3651, 0.674, 3.008), (0.363, 0.6744, 3.006), (0.3609, 0.6752, 3.004), (0.359, 0.6764, 3.002), (0.3572, 0.6779, 3.0), (0.3555, 0.6797, 2.998), (0.354, 0.6818, 2.997), (0.3527, 0.6842, 2.995), (0.3517, 0.6869, 2.994), (0.3508, 0.6898, 2.993), (0.3503, 0.6929, 2.993), (0.35, 0.696, 2.993), (0.35, 0.699, 2.993), (0.3503, 0.702, 2.993), (0.3509, 0.7048, 2.994), (0.3517, 0.7076, 2.994), (0.3528, 0.7101, 2.995), (0.3541, 0.7125, 2.997), (0.3556, 0.7146, 2.998), (0.3573, 0.7164, 3.0), (0.3592, 0.718, 3.002), (0.3613, 0.7192, 3.004), (0.3634, 0.72, 3.006), (0.3656, 0.7203, 3.008), (0.3677, 0.7203, 3.01), (0.3698, 0.7198, 3.013), (0.3719, 0.719, 3.015), (0.3738, 0.7179, 3.016), (0.3756, 0.7164, 3.018), (0.3773, 0.7145, 3.02), (0.3788, 0.7124, 3.021), (0.3801, 0.71, 3.023), (0.3812, 0.7073, 3.024), (0.3896, 0.6256, 2.004), (0.3893, 0.6234, 2.006), (0.3887, 0.6213, 2.008), (0.3876, 0.6193, 2.01), (0.3862, 0.6174, 2.012), (0.3845, 0.6157, 2.014), (0.3825, 0.6141, 2.016), (0.3802, 0.6128, 2.017), (0.3777, 0.6116, 2.018), (0.375, 0.6107, 2.019), (0.3721, 0.61, 2.02), (0.3691, 0.6096, 2.02), (0.3659, 0.6095, 2.02), (0.3628, 0.6097, 2.02), (0.3598, 0.6102, 2.019), (0.3569, 0.611, 2.019), (0.3543, 0.612, 2.018), (0.3518, 0.6132, 2.017), (0.3496, 0.6146, 2.015), (0.3477, 0.6162, 2.013), (0.3461, 0.618, 2.012), (0.3448, 0.6199, 2.01), (0.3439, 0.6219, 2.008), (0.3433, 0.6241, 2.006), (0.3432, 0.6263, 2.003), (0.3435, 0.6285, 2.001), (0.3441, 0.6307, 1.999), (0.3452, 0.6327, 1.997), (0.3466, 0.6345, 1.995), (0.3483, 0.6363, 1.993), (0.3503, 0.6378, 1.992), (0.3526, 0.6392, 1.991), (0.3551, 0.6403, 1.989), (0.3578, 0.6412, 1.988), (0.3607, 0.6419, 1.988), (0.3637, 0.6423, 1.987), (0.3669, 0.6424, 1.987), (0.37, 0.6422, 1.988), (0.373, 0.6417, 1.988), (0.3759, 0.641, 1.989), (0.3785, 0.64, 1.99), (0.381, 0.6387, 1.991), (0.3832, 0.6373, 1.992), (0.3851, 0.6357, 1.994), (0.3867, 0.6339, 1.996), (0.388, 0.632, 1.998), (0.3889, 0.63, 2.0), (0.3895, 0.6278, 2.002), (0.3896, 0.5317, 2.004), (0.3894, 0.5317, 2.007), (0.3888, 0.5317, 2.01), (0.3878, 0.5318, 2.013), (0.3864, 0.5318, 2.015), (0.3848, 0.5319, 2.018), (0.3828, 0.532, 2.02), (0.3806, 0.5321, 2.022), (0.3781, 0.5322, 2.024), (0.3754, 0.5324, 2.025), (0.3726, 0.5325, 2.026), (0.3695, 0.5327, 2.027), (0.3664, 0.5328, 2.027), (0.3633, 0.533, 2.027), (0.3602, 0.5331, 2.026), (0.3574, 0.5333, 2.025), (0.3547, 0.5334, 2.024), (0.3522, 0.5336, 2.022), (0.35, 0.5337, 2.02), (0.348, 0.5338, 2.018), (0.3464, 0.5339, 2.015), (0.345, 0.5339, 2.013), (0.344, 0.534, 2.01), (0.3434, 0.534, 2.007), (0.3432, 0.534, 2.004), (0.3434, 0.534, 2.001), (0.344, 0.534, 1.998), (0.345, 0.5339, 1.995), (0.3464, 0.5339, 1.992), (0.348, 0.5338, 1.99), (0.35, 0.5337, 1.987), (0.3522, 0.5336, 1.985), (0.3547, 0.5334, 1.984), (0.3574, 0.5333, 1.982), (0.3602, 0.5331, 1.981), (0.3633, 0.533, 1.981), (0.3664, 0.5328, 1.981), (0.3695, 0.5327, 1.981), (0.3726, 0.5325, 1.981), (0.3754, 0.5324, 1.982), (0.3781, 0.5322, 1.984), (0.3806, 0.5321, 1.985), (0.3828, 0.532, 1.987), (0.3848, 0.5319, 1.99), (0.3864, 0.5318, 1.992), (0.3878, 0.5318, 1.995), (0.3888, 0.5317, 1.998), (0.3894, 0.5317, 2.001), (0.335, -0.00464, 2.004), (0.3348, -0.004619, 2.007), (0.3342, -0.004556, 2.01), (0.3332, -0.004455, 2.013), (0.3319, -0.004319, 2.015), (0.3302, -0.00415, 2.018), (0.3283, -0.003951, 2.02), (0.3261, -0.003726, 2.022), (0.3236, -0.003476, 2.024), (0.3209, -0.003204, 2.025), (0.3181, -0.002914, 2.026), (0.3151, -0.002608, 2.027), (0.3119, -0.002289, 2.027), (0.3088, -0.00197, 2.027), (0.3058, -0.001664, 2.026), (0.303, -0.001374, 2.025), (0.3003, -0.001103, 2.024), (0.2978, -0.0008527, 2.022), (0.2956, -0.0006269, 2.02), (0.2937, -0.0004282, 2.018), (0.292, -0.0002593, 2.015), (0.2907, -0.000123, 2.013), (0.2897, -2.22e-05, 2.01), (0.2891, 4.034e-05, 2.007), (0.2888, 6.181e-05, 2.004), (0.2891, 4.034e-05, 2.001), (0.2897, -2.219e-05, 1.998), (0.2907, -0.000123, 1.995), (0.292, -0.0002592, 1.992), (0.2937, -0.0004282, 1.99), (0.2956, -0.0006269, 1.987), (0.2978, -0.0008527, 1.985), (0.3003, -0.001103, 1.984), (0.303, -0.001374, 1.982), (0.3058, -0.001664, 1.981), (0.3088, -0.00197, 1.981), (0.3119, -0.002289, 1.981), (0.3151, -0.002608, 1.981), (0.3181, -0.002914, 1.981), (0.3209, -0.003204, 1.982), (0.3236, -0.003476, 1.984), (0.3261, -0.003726, 1.985), (0.3283, -0.003951, 1.987), (0.3302, -0.00415, 1.99), (0.3319, -0.004319, 1.992), (0.3332, -0.004455, 1.995), (0.3342, -0.004556, 1.998), (0.3348, -0.004619, 2.001), (-0.377, 0.5122, 2.004), (-0.3769, 0.5124, 2.007), (-0.3767, 0.513, 2.01), (-0.3763, 0.5139, 2.013), (-0.3758, 0.5151, 2.015), (-0.375, 0.5166, 2.018), (-0.3742, 0.5184, 2.02), (-0.3732, 0.5204, 2.022), (-0.3721, 0.5226, 2.024), (-0.3709, 0.525, 2.025), (-0.3696, 0.5276, 2.026), (-0.3683, 0.5303, 2.027), (-0.3668, 0.5331, 2.027), (-0.3654, 0.5359, 2.027), (-0.364, 0.5385, 2.026), (-0.3627, 0.5411, 2.025), (-0.3614, 0.5435, 2.024), (-0.3603, 0.5456, 2.022), (-0.3592, 0.5476, 2.02), (-0.3583, 0.5493, 2.018), (-0.3575, 0.5508, 2.015), (-0.3568, 0.552, 2.013), (-0.3563, 0.5528, 2.01), (-0.356, 0.5534, 2.007), (-0.3558, 0.5535, 2.004), (-0.3559, 0.5533, 2.001), (-0.3561, 0.5527, 1.998), (-0.3565, 0.5518, 1.995), (-0.357, 0.5506, 1.992), (-0.3578, 0.5491, 1.99), (-0.3586, 0.5473, 1.987), (-0.3596, 0.5453, 1.985), (-0.3607, 0.5431, 1.984), (-0.3619, 0.5407, 1.982), (-0.3632, 0.5381, 1.981), (-0.3645, 0.5354, 1.981), (-0.366, 0.5326, 1.981), (-0.3674, 0.5298, 1.981), (-0.3688, 0.5271, 1.981), (-0.3701, 0.5246, 1.982), (-0.3714, 0.5222, 1.984), (-0.3725, 0.52, 1.985), (-0.3736, 0.5181, 1.987), (-0.3745, 0.5163, 1.99), (-0.3753, 0.5149, 1.992), (-0.376, 0.5137, 1.995), (-0.3765, 0.5128, 1.998), (-0.3768, 0.5123, 2.001), (-0.7177, 0.6864, 1.996), (-0.7156, 0.6856, 1.998), (-0.7135, 0.6852, 2.0), (-0.7112, 0.6852, 2.002), (-0.7089, 0.6855, 2.004), (-0.7066, 0.6862, 2.006), (-0.7044, 0.6873, 2.007), (-0.7021, 0.6886, 2.009), (-0.7, 0.6903, 2.01), (-0.6979, 0.6922, 2.011), (-0.696, 0.6945, 2.012), (-0.6942, 0.697, 2.012), (-0.6926, 0.6997, 2.012), (-0.6913, 0.7026, 2.012), (-0.6904, 0.7055, 2.012), (-0.6897, 0.7083, 2.011), (-0.6893, 0.7112, 2.01), (-0.6892, 0.7139, 2.009), (-0.6894, 0.7165, 2.007), (-0.6899, 0.719, 2.006), (-0.6907, 0.7212, 2.004), (-0.6917, 0.7233, 2.002), (-0.6931, 0.7251, 2.0), (-0.6947, 0.7266, 1.998), (-0.6965, 0.7278, 1.996), (-0.6986, 0.7286, 1.993), (-0.7008, 0.729, 1.991), (-0.703, 0.729, 1.989), (-0.7053, 0.7287, 1.987), (-0.7076, 0.728, 1.985), (-0.7099, 0.727, 1.984), (-0.7121, 0.7256, 1.982), (-0.7143, 0.7239, 1.981), (-0.7163, 0.722, 1.98), (-0.7182, 0.7197, 1.98), (-0.72, 0.7172, 1.979), (-0.7216, 0.7145, 1.979), (-0.7229, 0.7116, 1.979), (-0.7239, 0.7087, 1.98), (-0.7245, 0.7059, 1.98), (-0.7249, 0.7031, 1.981), (-0.725, 0.7003, 1.982), (-0.7248, 0.6977, 1.984), (-0.7243, 0.6953, 1.985), (-0.7235, 0.693, 1.987), (-0.7225, 0.6909, 1.989), (-0.7211, 0.6891, 1.991), (-0.7195, 0.6876, 1.993), (-0.7172, 0.6888, 3.512), (-0.7153, 0.687, 3.51), (-0.7134, 0.6856, 3.508), (-0.7113, 0.6847, 3.506), (-0.7093, 0.6841, 3.504), (-0.7072, 0.6839, 3.502), (-0.7051, 0.6841, 3.5), (-0.703, 0.6846, 3.498), (-0.701, 0.6856, 3.496), (-0.6991, 0.6868, 3.494), (-0.6973, 0.6885, 3.492), (-0.6956, 0.6905, 3.49), (-0.6941, 0.6929, 3.489), (-0.6929, 0.6955, 3.488), (-0.6919, 0.6983, 3.487), (-0.6912, 0.7011, 3.486), (-0.6908, 0.7041, 3.486), (-0.6907, 0.707, 3.486), (-0.6908, 0.71, 3.486), (-0.6912, 0.7129, 3.486), (-0.6919, 0.7158, 3.487), (-0.6928, 0.7185, 3.488), (-0.694, 0.721, 3.489), (-0.6954, 0.7234, 3.49), (-0.697, 0.7255, 3.492), (-0.6989, 0.7272, 3.494), (-0.7008, 0.7286, 3.496), (-0.7029, 0.7296, 3.498), (-0.705, 0.7301, 3.5), (-0.7071, 0.7303, 3.502), (-0.7092, 0.7301, 3.504), (-0.7112, 0.7296, 3.506), (-0.7132, 0.7287, 3.508), (-0.7151, 0.7274, 3.51), (-0.7169, 0.7257, 3.512), (-0.7186, 0.7237, 3.513), (-0.7201, 0.7213, 3.515), (-0.7213, 0.7187, 3.516), (-0.7223, 0.716, 3.517), (-0.723, 0.7131, 3.518), (-0.7234, 0.7101, 3.518), (-0.7235, 0.7072, 3.518), (-0.7234, 0.7042, 3.518), (-0.723, 0.7013, 3.518), (-0.7223, 0.6985, 3.517), (-0.7214, 0.6957, 3.516), (-0.7203, 0.6932, 3.515), (-0.7188, 0.6909, 3.514), (-0.003356, 0.6888, 3.516), (-0.003356, 0.687, 3.514), (-0.003356, 0.6856, 3.511), (-0.003356, 0.6847, 3.508), (-0.003356, 0.6841, 3.505), (-0.003356, 0.6839, 3.502), (-0.003356, 0.6841, 3.499), (-0.003356, 0.6846, 3.496), (-0.003356, 0.6856, 3.493), (-0.003356, 0.6868, 3.491), (-0.003356, 0.6885, 3.488), (-0.003356, 0.6905, 3.486), (-0.003356, 0.6929, 3.484), (-0.003356, 0.6955, 3.482), (-0.003356, 0.6983, 3.48), (-0.003356, 0.7011, 3.48), (-0.003356, 0.7041, 3.479), (-0.003356, 0.707, 3.479), (-0.003356, 0.71, 3.479), (-0.003356, 0.7129, 3.479), (-0.003356, 0.7158, 3.48), (-0.003356, 0.7185, 3.482), (-0.003356, 0.721, 3.483), (-0.003356, 0.7234, 3.485), (-0.003356, 0.7255, 3.488), (-0.003356, 0.7272, 3.49), (-0.003356, 0.7286, 3.493), (-0.003356, 0.7296, 3.496), (-0.003356, 0.7301, 3.499), (-0.003356, 0.7303, 3.502), (-0.003356, 0.7301, 3.505), (-0.003356, 0.7296, 3.508), (-0.003356, 0.7287, 3.511), (-0.003356, 0.7274, 3.513), (-0.003356, 0.7257, 3.516), (-0.003356, 0.7237, 3.518), (-0.003356, 0.7213, 3.52), (-0.003356, 0.7187, 3.522), (-0.003356, 0.716, 3.523), (-0.003356, 0.7131, 3.524), (-0.003356, 0.7101, 3.525), (-0.003356, 0.7072, 3.525), (-0.003356, 0.7042, 3.525), (-0.003356, 0.7013, 3.524), (-0.003356, 0.6985, 3.523), (-0.003356, 0.6957, 3.522), (-0.003356, 0.6932, 3.521), (-0.003356, 0.6909, 3.519), (-0.7303, 0.7071, 1.996), (-0.7301, 0.7103, 1.996), (-0.7295, 0.7133, 1.996), (-0.7285, 0.7161, 1.996), (-0.7272, 0.7188, 1.996), (-0.7255, 0.7213, 1.996), (-0.7235, 0.7235, 1.996), (-0.7213, 0.7255, 1.996), (-0.7188, 0.7272, 1.996), (-0.7161, 0.7285, 1.996), (-0.7133, 0.7295, 1.996), (-0.7103, 0.7301, 1.996), (-0.7071, 0.7303, 1.996), (-0.704, 0.7301, 1.996), (-0.7009, 0.7295, 1.996), (-0.6981, 0.7285, 1.996), (-0.6954, 0.7272, 1.996), (-0.6929, 0.7255, 1.996), (-0.6907, 0.7235, 1.996), (-0.6887, 0.7213, 1.996), (-0.6871, 0.7188, 1.996), (-0.6857, 0.7161, 1.996), (-0.6847, 0.7133, 1.996), (-0.6841, 0.7103, 1.996), (-0.6839, 0.7071, 1.996), (-0.6841, 0.704, 1.996), (-0.6847, 0.7009, 1.996), (-0.6857, 0.6981, 1.996), (-0.6871, 0.6954, 1.996), (-0.6887, 0.6929, 1.996), (-0.6907, 0.6907, 1.996), (-0.6929, 0.6887, 1.996), (-0.6954, 0.6871, 1.996), (-0.6981, 0.6857, 1.996), (-0.7009, 0.6847, 1.996), (-0.704, 0.6841, 1.996), (-0.7071, 0.6839, 1.996), (-0.7103, 0.6841, 1.996), (-0.7133, 0.6847, 1.996), (-0.7161, 0.6857, 1.996), (-0.7188, 0.6871, 1.996), (-0.7213, 0.6887, 1.996), (-0.7235, 0.6907, 1.996), (-0.7255, 0.6929, 1.996), (-0.7272, 0.6954, 1.996), (-0.7285, 0.6981, 1.996), (-0.7295, 0.7009, 1.996), (-0.7301, 0.704, 1.996), (-0.7303, 0.7071, 0.0), (-0.7301, 0.7103, -2.754e-10), (-0.7295, 0.7133, -5.396e-10), (-0.7285, 0.7161, -7.901e-10), (-0.7272, 0.7188, -1.024e-09), (-0.7255, 0.7213, -1.24e-09), (-0.7235, 0.7235, -1.435e-09), (-0.7213, 0.7255, -1.607e-09), (-0.7188, 0.7272, -1.753e-09), (-0.7161, 0.7285, -1.871e-09), (-0.7133, 0.7295, -1.958e-09), (-0.7103, 0.7301, -2.012e-09), (-0.7071, 0.7303, -2.03e-09), (-0.704, 0.7301, -2.012e-09), (-0.7009, 0.7295, -1.958e-09), (-0.6981, 0.7285, -1.871e-09), (-0.6954, 0.7272, -1.753e-09), (-0.6929, 0.7255, -1.607e-09), (-0.6907, 0.7235, -1.435e-09), (-0.6887, 0.7213, -1.24e-09), (-0.6871, 0.7188, -1.024e-09), (-0.6857, 0.7161, -7.901e-10), (-0.6847, 0.7133, -5.396e-10), (-0.6841, 0.7103, -2.754e-10), (-0.6839, 0.7071, 0.0), (-0.6841, 0.704, 2.754e-10), (-0.6847, 0.7009, 5.396e-10), (-0.6857, 0.6981, 7.901e-10), (-0.6871, 0.6954, 1.024e-09), (-0.6887, 0.6929, 1.24e-09), (-0.6907, 0.6907, 1.435e-09), (-0.6929, 0.6887, 1.607e-09), (-0.6954, 0.6871, 1.753e-09), (-0.6981, 0.6857, 1.871e-09), (-0.7009, 0.6847, 1.958e-09), (-0.704, 0.6841, 2.012e-09), (-0.7071, 0.6839, 2.03e-09), (-0.7103, 0.6841, 2.012e-09), (-0.7133, 0.6847, 1.958e-09), (-0.7161, 0.6857, 1.871e-09), (-0.7188, 0.6871, 1.753e-09), (-0.7213, 0.6887, 1.607e-09), (-0.7235, 0.6907, 1.435e-09), (-0.7255, 0.6929, 1.24e-09), (-0.7272, 0.6954, 1.024e-09), (-0.7285, 0.6981, 7.901e-10), (-0.7295, 0.7009, 5.396e-10), (-0.7301, 0.704, 2.754e-10), (0.3558, 0.5535, 2.004), (0.356, 0.5534, 2.007), (0.3563, 0.5528, 2.01), (0.3568, 0.552, 2.013), (0.3575, 0.5508, 2.015), (0.3583, 0.5493, 2.018), (0.3592, 0.5476, 2.02), (0.3603, 0.5456, 2.022), (0.3614, 0.5435, 2.024), (0.3627, 0.5411, 2.025), (0.364, 0.5385, 2.026), (0.3654, 0.5359, 2.027), (0.3668, 0.5331, 2.027), (0.3683, 0.5303, 2.027), (0.3696, 0.5276, 2.026), (0.3709, 0.525, 2.025), (0.3721, 0.5226, 2.024), (0.3732, 0.5204, 2.022), (0.3742, 0.5184, 2.02), (0.375, 0.5166, 2.018), (0.3758, 0.5151, 2.015), (0.3763, 0.5139, 2.013), (0.3767, 0.513, 2.01), (0.3769, 0.5124, 2.007), (0.377, 0.5122, 2.004), (0.3768, 0.5123, 2.001), (0.3765, 0.5128, 1.998), (0.376, 0.5137, 1.995), (0.3753, 0.5149, 1.992), (0.3745, 0.5163, 1.99), (0.3736, 0.5181, 1.987), (0.3725, 0.52, 1.985), (0.3714, 0.5222, 1.984), (0.3701, 0.5246, 1.982), (0.3688, 0.5271, 1.981), (0.3674, 0.5298, 1.981), (0.366, 0.5326, 1.981), (0.3645, 0.5354, 1.981), (0.3632, 0.5381, 1.981), (0.3619, 0.5407, 1.982), (0.3607, 0.5431, 1.984), (0.3596, 0.5453, 1.985), (0.3586, 0.5473, 1.987), (0.3578, 0.5491, 1.99), (0.357, 0.5506, 1.992), (0.3565, 0.5518, 1.995), (0.3561, 0.5527, 1.998), (0.3559, 0.5533, 2.001), (0.6965, 0.7278, 1.996), (0.6947, 0.7266, 1.998), (0.6931, 0.7251, 2.0), (0.6917, 0.7233, 2.002), (0.6907, 0.7212, 2.004), (0.6899, 0.719, 2.006), (0.6894, 0.7165, 2.007), (0.6892, 0.7139, 2.009), (0.6893, 0.7112, 2.01), (0.6897, 0.7083, 2.011), (0.6904, 0.7055, 2.012), (0.6913, 0.7026, 2.012), (0.6926, 0.6997, 2.012), (0.6942, 0.697, 2.012), (0.696, 0.6945, 2.012), (0.6979, 0.6922, 2.011), (0.7, 0.6903, 2.01), (0.7021, 0.6886, 2.009), (0.7044, 0.6873, 2.007), (0.7066, 0.6862, 2.006), (0.7089, 0.6855, 2.004), (0.7112, 0.6852, 2.002), (0.7135, 0.6852, 2.0), (0.7156, 0.6856, 1.998), (0.7177, 0.6864, 1.996), (0.7195, 0.6876, 1.993), (0.7211, 0.6891, 1.991), (0.7225, 0.6909, 1.989), (0.7235, 0.693, 1.987), (0.7243, 0.6953, 1.985), (0.7248, 0.6977, 1.984), (0.725, 0.7003, 1.982), (0.7249, 0.7031, 1.981), (0.7245, 0.7059, 1.98), (0.7239, 0.7087, 1.98), (0.7229, 0.7116, 1.979), (0.7216, 0.7145, 1.979), (0.72, 0.7172, 1.979), (0.7182, 0.7197, 1.98), (0.7163, 0.722, 1.98), (0.7143, 0.7239, 1.981), (0.7121, 0.7256, 1.982), (0.7099, 0.727, 1.984), (0.7076, 0.728, 1.985), (0.7053, 0.7287, 1.987), (0.703, 0.729, 1.989), (0.7008, 0.729, 1.991), (0.6986, 0.7286, 1.993), (0.697, 0.7255, 3.492), (0.6954, 0.7234, 3.49), (0.694, 0.721, 3.489), (0.6928, 0.7185, 3.488), (0.6919, 0.7158, 3.487), (0.6912, 0.7129, 3.486), (0.6908, 0.71, 3.486), (0.6907, 0.707, 3.486), (0.6908, 0.7041, 3.486), (0.6912, 0.7011, 3.486), (0.6919, 0.6983, 3.487), (0.6929, 0.6955, 3.488), (0.6941, 0.6929, 3.489), (0.6956, 0.6905, 3.49), (0.6973, 0.6885, 3.492), (0.6991, 0.6868, 3.494), (0.701, 0.6856, 3.496), (0.703, 0.6846, 3.498), (0.7051, 0.6841, 3.5), (0.7072, 0.6839, 3.502), (0.7093, 0.6841, 3.504), (0.7113, 0.6847, 3.506), (0.7134, 0.6856, 3.508), (0.7153, 0.687, 3.51), (0.7172, 0.6888, 3.512), (0.7188, 0.6909, 3.514), (0.7203, 0.6932, 3.515), (0.7214, 0.6957, 3.516), (0.7223, 0.6985, 3.517), (0.723, 0.7013, 3.518), (0.7234, 0.7042, 3.518), (0.7235, 0.7072, 3.518), (0.7234, 0.7101, 3.518), (0.723, 0.7131, 3.518), (0.7223, 0.716, 3.517), (0.7213, 0.7187, 3.516), (0.7201, 0.7213, 3.515), (0.7186, 0.7237, 3.513), (0.7169, 0.7257, 3.512), (0.7151, 0.7274, 3.51), (0.7132, 0.7287, 3.508), (0.7112, 0.7296, 3.506), (0.7092, 0.7301, 3.504), (0.7071, 0.7303, 3.502), (0.705, 0.7301, 3.5), (0.7029, 0.7296, 3.498), (0.7008, 0.7286, 3.496), (0.6989, 0.7272, 3.494), (0.003356, 0.7255, 3.488), (0.003356, 0.7234, 3.485), (0.003356, 0.721, 3.483), (0.003356, 0.7185, 3.482), (0.003356, 0.7158, 3.48), (0.003356, 0.7129, 3.479), (0.003356, 0.71, 3.479), (0.003356, 0.707, 3.479), (0.003356, 0.7041, 3.479), (0.003356, 0.7011, 3.48), (0.003356, 0.6983, 3.48), (0.003356, 0.6955, 3.482), (0.003356, 0.6929, 3.484), (0.003356, 0.6905, 3.486), (0.003356, 0.6885, 3.488), (0.003356, 0.6868, 3.491), (0.003356, 0.6856, 3.493), (0.003356, 0.6846, 3.496), (0.003356, 0.6841, 3.499), (0.003356, 0.6839, 3.502), (0.003356, 0.6841, 3.505), (0.003356, 0.6847, 3.508), (0.003356, 0.6856, 3.511), (0.003356, 0.687, 3.514), (0.003356, 0.6888, 3.516), (0.003356, 0.6909, 3.519), (0.003356, 0.6932, 3.521), (0.003356, 0.6957, 3.522), (0.003356, 0.6985, 3.523), (0.003356, 0.7013, 3.524), (0.003356, 0.7042, 3.525), (0.003356, 0.7072, 3.525), (0.003356, 0.7101, 3.525), (0.003356, 0.7131, 3.524), (0.003356, 0.716, 3.523), (0.003356, 0.7187, 3.522), (0.003356, 0.7213, 3.52), (0.003356, 0.7237, 3.518), (0.003356, 0.7257, 3.516), (0.003356, 0.7274, 3.513), (0.003356, 0.7287, 3.511), (0.003356, 0.7296, 3.508), (0.003356, 0.7301, 3.505), (0.003356, 0.7303, 3.502), (0.003356, 0.7301, 3.499), (0.003356, 0.7296, 3.496), (0.003356, 0.7286, 3.493), (0.003356, 0.7272, 3.49), (0.6839, 0.7071, 1.996), (0.6841, 0.7103, 1.996), (0.6847, 0.7133, 1.996), (0.6857, 0.7161, 1.996), (0.6871, 0.7188, 1.996), (0.6887, 0.7213, 1.996), (0.6907, 0.7235, 1.996), (0.6929, 0.7255, 1.996), (0.6954, 0.7272, 1.996), (0.6981, 0.7285, 1.996), (0.7009, 0.7295, 1.996), (0.704, 0.7301, 1.996), (0.7071, 0.7303, 1.996), (0.7103, 0.7301, 1.996), (0.7133, 0.7295, 1.996), (0.7161, 0.7285, 1.996), (0.7188, 0.7272, 1.996), (0.7213, 0.7255, 1.996), (0.7235, 0.7235, 1.996), (0.7255, 0.7213, 1.996), (0.7272, 0.7188, 1.996), (0.7285, 0.7161, 1.996), (0.7295, 0.7133, 1.996), (0.7301, 0.7103, 1.996), (0.7303, 0.7071, 1.996), (0.7301, 0.704, 1.996), (0.7295, 0.7009, 1.996), (0.7285, 0.6981, 1.996), (0.7272, 0.6954, 1.996), (0.7255, 0.6929, 1.996), (0.7235, 0.6907, 1.996), (0.7213, 0.6887, 1.996), (0.7188, 0.6871, 1.996), (0.7161, 0.6857, 1.996), (0.7133, 0.6847, 1.996), (0.7103, 0.6841, 1.996), (0.7071, 0.6839, 1.996), (0.704, 0.6841, 1.996), (0.7009, 0.6847, 1.996), (0.6981, 0.6857, 1.996), (0.6954, 0.6871, 1.996), (0.6929, 0.6887, 1.996), (0.6907, 0.6907, 1.996), (0.6887, 0.6929, 1.996), (0.6871, 0.6954, 1.996), (0.6857, 0.6981, 1.996), (0.6847, 0.7009, 1.996), (0.6841, 0.704, 1.996), (0.6839, 0.7071, 0.0), (0.6841, 0.7103, -2.754e-10), (0.6847, 0.7133, -5.396e-10), (0.6857, 0.7161, -7.901e-10), (0.6871, 0.7188, -1.024e-09), (0.6887, 0.7213, -1.24e-09), (0.6907, 0.7235, -1.435e-09), (0.6929, 0.7255, -1.607e-09), (0.6954, 0.7272, -1.753e-09), (0.6981, 0.7285, -1.871e-09), (0.7009, 0.7295, -1.958e-09), (0.704, 0.7301, -2.012e-09), (0.7071, 0.7303, -2.03e-09), (0.7103, 0.7301, -2.012e-09), (0.7133, 0.7295, -1.958e-09), (0.7161, 0.7285, -1.871e-09), (0.7188, 0.7272, -1.753e-09), (0.7213, 0.7255, -1.607e-09), (0.7235, 0.7235, -1.435e-09), (0.7255, 0.7213, -1.24e-09), (0.7272, 0.7188, -1.024e-09), (0.7285, 0.7161, -7.901e-10), (0.7295, 0.7133, -5.396e-10), (0.7301, 0.7103, -2.754e-10), (0.7303, 0.7071, 0.0), (0.7301, 0.704, 2.754e-10), (0.7295, 0.7009, 5.396e-10), (0.7285, 0.6981, 7.901e-10), (0.7272, 0.6954, 1.024e-09), (0.7255, 0.6929, 1.24e-09), (0.7235, 0.6907, 1.435e-09), (0.7213, 0.6887, 1.607e-09), (0.7188, 0.6871, 1.753e-09), (0.7161, 0.6857, 1.871e-09), (0.7133, 0.6847, 1.958e-09), (0.7103, 0.6841, 2.012e-09), (0.7071, 0.6839, 2.03e-09), (0.704, 0.6841, 2.012e-09), (0.7009, 0.6847, 1.958e-09), (0.6981, 0.6857, 1.871e-09), (0.6954, 0.6871, 1.753e-09), (0.6929, 0.6887, 1.607e-09), (0.6907, 0.6907, 1.435e-09), (0.6887, 0.6929, 1.24e-09), (0.6871, 0.6954, 1.024e-09), (0.6857, 0.6981, 7.901e-10), (0.6847, 0.7009, 5.396e-10), (0.6841, 0.704, 2.754e-10)], [], [(0, 48, 95, 47), (1, 49, 48, 0), (2, 50, 49, 1), (3, 51, 50, 2), (4, 52, 51, 3), (5, 53, 52, 4), (6, 54, 53, 5), (7, 55, 54, 6), (8, 56, 55, 7), (9, 57, 56, 8), (10, 58, 57, 9), (11, 59, 58, 10), (12, 60, 59, 11), (13, 61, 60, 12), (14, 62, 61, 13), (15, 63, 62, 14), (16, 64, 63, 15), (17, 65, 64, 16), (18, 66, 65, 17), (19, 67, 66, 18), (20, 68, 67, 19), (21, 69, 68, 20), (22, 70, 69, 21), (23, 71, 70, 22), (24, 72, 71, 23), (25, 73, 72, 24), (26, 74, 73, 25), (27, 75, 74, 26), (28, 76, 75, 27), (29, 77, 76, 28), (30, 78, 77, 29), (31, 79, 78, 30), (32, 80, 79, 31), (33, 81, 80, 32), (34, 82, 81, 33), (35, 83, 82, 34), (36, 84, 83, 35), (37, 85, 84, 36), (38, 86, 85, 37), (39, 87, 86, 38), (40, 88, 87, 39), (41, 89, 88, 40), (42, 90, 89, 41), (43, 91, 90, 42), (44, 92, 91, 43), (45, 93, 92, 44), (46, 94, 93, 45), (47, 95, 94, 46), (48, 96, 143, 95), (49, 97, 96, 48), (50, 98, 97, 49), (51, 99, 98, 50), (52, 100, 99, 51), (53, 101, 100, 52), (54, 102, 101, 53), (55, 103, 102, 54), (56, 104, 103, 55), (57, 105, 104, 56), (58, 106, 105, 57), (59, 107, 106, 58), (60, 108, 107, 59), (61, 109, 108, 60), (62, 110, 109, 61), (63, 111, 110, 62), (64, 112, 111, 63), (65, 113, 112, 64), (66, 114, 113, 65), (67, 115, 114, 66), (68, 116, 115, 67), (69, 117, 116, 68), (70, 118, 117, 69), (71, 119, 118, 70), (72, 120, 119, 71), (73, 121, 120, 72), (74, 122, 121, 73), (75, 123, 122, 74), (76, 124, 123, 75), (77, 125, 124, 76), (78, 126, 125, 77), (79, 127, 126, 78), (80, 128, 127, 79), (81, 129, 128, 80), (82, 130, 129, 81), (83, 131, 130, 82), (84, 132, 131, 83), (85, 133, 132, 84), (86, 134, 133, 85), (87, 135, 134, 86), (88, 136, 135, 87), (89, 137, 136, 88), (90, 138, 137, 89), (91, 139, 138, 90), (92, 140, 139, 91), (93, 141, 140, 92), (94, 142, 141, 93), (95, 143, 142, 94), (96, 144, 191, 143), (97, 145, 144, 96), (98, 146, 145, 97), (99, 147, 146, 98), (100, 148, 147, 99), (101, 149, 148, 100), (102, 150, 149, 101), (103, 151, 150, 102), (104, 152, 151, 103), (105, 153, 152, 104), (106, 154, 153, 105), (107, 155, 154, 106), (108, 156, 155, 107), (109, 157, 156, 108), (110, 158, 157, 109), (111, 159, 158, 110), (112, 160, 159, 111), (113, 161, 160, 112), (114, 162, 161, 113), (115, 163, 162, 114), (116, 164, 163, 115), (117, 165, 164, 116), (118, 166, 165, 117), (119, 167, 166, 118), (120, 168, 167, 119), (121, 169, 168, 120), (122, 170, 169, 121), (123, 171, 170, 122), (124, 172, 171, 123), (125, 173, 172, 124), (126, 174, 173, 125), (127, 175, 174, 126), (128, 176, 175, 127), (129, 177, 176, 128), (130, 178, 177, 129), (131, 179, 178, 130), (132, 180, 179, 131), (133, 181, 180, 132), (134, 182, 181, 133), (135, 183, 182, 134), (136, 184, 183, 135), (137, 185, 184, 136), (138, 186, 185, 137), (139, 187, 186, 138), (140, 188, 187, 139), (141, 189, 188, 140), (142, 190, 189, 141), (143, 191, 190, 142), (144, 192, 239, 191), (145, 193, 192, 144), (146, 194, 193, 145), (147, 195, 194, 146), (148, 196, 195, 147), (149, 197, 196, 148), (150, 198, 197, 149), (151, 199, 198, 150), (152, 200, 199, 151), (153, 201, 200, 152), (154, 202, 201, 153), (155, 203, 202, 154), (156, 204, 203, 155), (157, 205, 204, 156), (158, 206, 205, 157), (159, 207, 206, 158), (160, 208, 207, 159), (161, 209, 208, 160), (162, 210, 209, 161), (163, 211, 210, 162), (164, 212, 211, 163), (165, 213, 212, 164), (166, 214, 213, 165), (167, 215, 214, 166), (168, 216, 215, 167), (169, 217, 216, 168), (170, 218, 217, 169), (171, 219, 218, 170), (172, 220, 219, 171), (173, 221, 220, 172), (174, 222, 221, 173), (175, 223, 222, 174), (176, 224, 223, 175), (177, 225, 224, 176), (178, 226, 225, 177), (179, 227, 226, 178), (180, 228, 227, 179), (181, 229, 228, 180), (182, 230, 229, 181), (183, 231, 230, 182), (184, 232, 231, 183), (185, 233, 232, 184), (186, 234, 233, 185), (187, 235, 234, 186), (188, 236, 235, 187), (189, 237, 236, 188), (190, 238, 237, 189), (191, 239, 238, 190), (192, 240, 287, 239), (193, 241, 240, 192), (194, 242, 241, 193), (195, 243, 242, 194), (196, 244, 243, 195), (197, 245, 244, 196), (198, 246, 245, 197), (199, 247, 246, 198), (200, 248, 247, 199), (201, 249, 248, 200), (202, 250, 249, 201), (203, 251, 250, 202), (204, 252, 251, 203), (205, 253, 252, 204), (206, 254, 253, 205), (207, 255, 254, 206), (208, 256, 255, 207), (209, 257, 256, 208), (210, 258, 257, 209), (211, 259, 258, 210), (212, 260, 259, 211), (213, 261, 260, 212), (214, 262, 261, 213), (215, 263, 262, 214), (216, 264, 263, 215), (217, 265, 264, 216), (218, 266, 265, 217), (219, 267, 266, 218), (220, 268, 267, 219), (221, 269, 268, 220), (222, 270, 269, 221), (223, 271, 270, 222), (224, 272, 271, 223), (225, 273, 272, 224), (226, 274, 273, 225), (227, 275, 274, 226), (228, 276, 275, 227), (229, 277, 276, 228), (230, 278, 277, 229), (231, 279, 278, 230), (232, 280, 279, 231), (233, 281, 280, 232), (234, 282, 281, 233), (235, 283, 282, 234), (236, 284, 283, 235), (237, 285, 284, 236), (238, 286, 285, 237), (239, 287, 286, 238), (240, 288, 335, 287), (241, 289, 288, 240), (242, 290, 289, 241), (243, 291, 290, 242), (244, 292, 291, 243), (245, 293, 292, 244), (246, 294, 293, 245), (247, 295, 294, 246), (248, 296, 295, 247), (249, 297, 296, 248), (250, 298, 297, 249), (251, 299, 298, 250), (252, 300, 299, 251), (253, 301, 300, 252), (254, 302, 301, 253), (255, 303, 302, 254), (256, 304, 303, 255), (257, 305, 304, 256), (258, 306, 305, 257), (259, 307, 306, 258), (260, 308, 307, 259), (261, 309, 308, 260), (262, 310, 309, 261), (263, 311, 310, 262), (264, 312, 311, 263), (265, 313, 312, 264), (266, 314, 313, 265), (267, 315, 314, 266), (268, 316, 315, 267), (269, 317, 316, 268), (270, 318, 317, 269), (271, 319, 318, 270), (272, 320, 319, 271), (273, 321, 320, 272), (274, 322, 321, 273), (275, 323, 322, 274), (276, 324, 323, 275), (277, 325, 324, 276), (278, 326, 325, 277), (279, 327, 326, 278), (280, 328, 327, 279), (281, 329, 328, 280), (282, 330, 329, 281), (283, 331, 330, 282), (284, 332, 331, 283), (285, 333, 332, 284), (286, 334, 333, 285), (287, 335, 334, 286), (288, 336, 383, 335), (289, 337, 336, 288), (290, 338, 337, 289), (291, 339, 338, 290), (292, 340, 339, 291), (293, 341, 340, 292), (294, 342, 341, 293), (295, 343, 342, 294), (296, 344, 343, 295), (297, 345, 344, 296), (298, 346, 345, 297), (299, 347, 346, 298), (300, 348, 347, 299), (301, 349, 348, 300), (302, 350, 349, 301), (303, 351, 350, 302), (304, 352, 351, 303), (305, 353, 352, 304), (306, 354, 353, 305), (307, 355, 354, 306), (308, 356, 355, 307), (309, 357, 356, 308), (310, 358, 357, 309), (311, 359, 358, 310), (312, 360, 359, 311), (313, 361, 360, 312), (314, 362, 361, 313), (315, 363, 362, 314), (316, 364, 363, 315), (317, 365, 364, 316), (318, 366, 365, 317), (319, 367, 366, 318), (320, 368, 367, 319), (321, 369, 368, 320), (322, 370, 369, 321), (323, 371, 370, 322), (324, 372, 371, 323), (325, 373, 372, 324), (326, 374, 373, 325), (327, 375, 374, 326), (328, 376, 375, 327), (329, 377, 376, 328), (330, 378, 377, 329), (331, 379, 378, 330), (332, 380, 379, 331), (333, 381, 380, 332), (334, 382, 381, 333), (335, 383, 382, 334), (336, 384, 431, 383), (337, 385, 384, 336), (338, 386, 385, 337), (339, 387, 386, 338), (340, 388, 387, 339), (341, 389, 388, 340), (342, 390, 389, 341), (343, 391, 390, 342), (344, 392, 391, 343), (345, 393, 392, 344), (346, 394, 393, 345), (347, 395, 394, 346), (348, 396, 395, 347), (349, 397, 396, 348), (350, 398, 397, 349), (351, 399, 398, 350), (352, 400, 399, 351), (353, 401, 400, 352), (354, 402, 401, 353), (355, 403, 402, 354), (356, 404, 403, 355), (357, 405, 404, 356), (358, 406, 405, 357), (359, 407, 406, 358), (360, 408, 407, 359), (361, 409, 408, 360), (362, 410, 409, 361), (363, 411, 410, 362), (364, 412, 411, 363), (365, 413, 412, 364), (366, 414, 413, 365), (367, 415, 414, 366), (368, 416, 415, 367), (369, 417, 416, 368), (370, 418, 417, 369), (371, 419, 418, 370), (372, 420, 419, 371), (373, 421, 420, 372), (374, 422, 421, 373), (375, 423, 422, 374), (376, 424, 423, 375), (377, 425, 424, 376), (378, 426, 425, 377), (379, 427, 426, 378), (380, 428, 427, 379), (381, 429, 428, 380), (382, 430, 429, 381), (383, 431, 430, 382), (384, 432, 479, 431), (385, 433, 432, 384), (386, 434, 433, 385), (387, 435, 434, 386), (388, 436, 435, 387), (389, 437, 436, 388), (390, 438, 437, 389), (391, 439, 438, 390), (392, 440, 439, 391), (393, 441, 440, 392), (394, 442, 441, 393), (395, 443, 442, 394), (396, 444, 443, 395), (397, 445, 444, 396), (398, 446, 445, 397), (399, 447, 446, 398), (400, 448, 447, 399), (401, 449, 448, 400), (402, 450, 449, 401), (403, 451, 450, 402), (404, 452, 451, 403), (405, 453, 452, 404), (406, 454, 453, 405), (407, 455, 454, 406), (408, 456, 455, 407), (409, 457, 456, 408), (410, 458, 457, 409), (411, 459, 458, 410), (412, 460, 459, 411), (413, 461, 460, 412), (414, 462, 461, 413), (415, 463, 462, 414), (416, 464, 463, 415), (417, 465, 464, 416), (418, 466, 465, 417), (419, 467, 466, 418), (420, 468, 467, 419), (421, 469, 468, 420), (422, 470, 469, 421), (423, 471, 470, 422), (424, 472, 471, 423), (425, 473, 472, 424), (426, 474, 473, 425), (427, 475, 474, 426), (428, 476, 475, 427), (429, 477, 476, 428), (430, 478, 477, 429), (431, 479, 478, 430), (432, 480, 527, 479), (433, 481, 480, 432), (434, 482, 481, 433), (435, 483, 482, 434), (436, 484, 483, 435), (437, 485, 484, 436), (438, 486, 485, 437), (439, 487, 486, 438), (440, 488, 487, 439), (441, 489, 488, 440), (442, 490, 489, 441), (443, 491, 490, 442), (444, 492, 491, 443), (445, 493, 492, 444), (446, 494, 493, 445), (447, 495, 494, 446), (448, 496, 495, 447), (449, 497, 496, 448), (450, 498, 497, 449), (451, 499, 498, 450), (452, 500, 499, 451), (453, 501, 500, 452), (454, 502, 501, 453), (455, 503, 502, 454), (456, 504, 503, 455), (457, 505, 504, 456), (458, 506, 505, 457), (459, 507, 506, 458), (460, 508, 507, 459), (461, 509, 508, 460), (462, 510, 509, 461), (463, 511, 510, 462), (464, 512, 511, 463), (465, 513, 512, 464), (466, 514, 513, 465), (467, 515, 514, 466), (468, 516, 515, 467), (469, 517, 516, 468), (470, 518, 517, 469), (471, 519, 518, 470), (472, 520, 519, 471), (473, 521, 520, 472), (474, 522, 521, 473), (475, 523, 522, 474), (476, 524, 523, 475), (477, 525, 524, 476), (478, 526, 525, 477), (479, 527, 526, 478), (480, 528, 575, 527), (481, 529, 528, 480), (482, 530, 529, 481), (483, 531, 530, 482), (484, 532, 531, 483), (485, 533, 532, 484), (486, 534, 533, 485), (487, 535, 534, 486), (488, 536, 535, 487), (489, 537, 536, 488), (490, 538, 537, 489), (491, 539, 538, 490), (492, 540, 539, 491), (493, 541, 540, 492), (494, 542, 541, 493), (495, 543, 542, 494), (496, 544, 543, 495), (497, 545, 544, 496), (498, 546, 545, 497), (499, 547, 546, 498), (500, 548, 547, 499), (501, 549, 548, 500), (502, 550, 549, 501), (503, 551, 550, 502), (504, 552, 551, 503), (505, 553, 552, 504), (506, 554, 553, 505), (507, 555, 554, 506), (508, 556, 555, 507), (509, 557, 556, 508), (510, 558, 557, 509), (511, 559, 558, 510), (512, 560, 559, 511), (513, 561, 560, 512), (514, 562, 561, 513), (515, 563, 562, 514), (516, 564, 563, 515), (517, 565, 564, 516), (518, 566, 565, 517), (519, 567, 566, 518), (520, 568, 567, 519), (521, 569, 568, 520), (522, 570, 569, 521), (523, 571, 570, 522), (524, 572, 571, 523), (525, 573, 572, 524), (526, 574, 573, 525), (527, 575, 574, 526), (528, 576, 623, 575), (529, 577, 576, 528), (530, 578, 577, 529), (531, 579, 578, 530), (532, 580, 579, 531), (533, 581, 580, 532), (534, 582, 581, 533), (535, 583, 582, 534), (536, 584, 583, 535), (537, 585, 584, 536), (538, 586, 585, 537), (539, 587, 586, 538), (540, 588, 587, 539), (541, 589, 588, 540), (542, 590, 589, 541), (543, 591, 590, 542), (544, 592, 591, 543), (545, 593, 592, 544), (546, 594, 593, 545), (547, 595, 594, 546), (548, 596, 595, 547), (549, 597, 596, 548), (550, 598, 597, 549), (551, 599, 598, 550), (552, 600, 599, 551), (553, 601, 600, 552), (554, 602, 601, 553), (555, 603, 602, 554), (556, 604, 603, 555), (557, 605, 604, 556), (558, 606, 605, 557), (559, 607, 606, 558), (560, 608, 607, 559), (561, 609, 608, 560), (562, 610, 609, 561), (563, 611, 610, 562), (564, 612, 611, 563), (565, 613, 612, 564), (566, 614, 613, 565), (567, 615, 614, 566), (568, 616, 615, 567), (569, 617, 616, 568), (570, 618, 617, 569), (571, 619, 618, 570), (572, 620, 619, 571), (573, 621, 620, 572), (574, 622, 621, 573), (575, 623, 622, 574), (576, 624, 671, 623), (577, 625, 624, 576), (578, 626, 625, 577), (579, 627, 626, 578), (580, 628, 627, 579), (581, 629, 628, 580), (582, 630, 629, 581), (583, 631, 630, 582), (584, 632, 631, 583), (585, 633, 632, 584), (586, 634, 633, 585), (587, 635, 634, 586), (588, 636, 635, 587), (589, 637, 636, 588), (590, 638, 637, 589), (591, 639, 638, 590), (592, 640, 639, 591), (593, 641, 640, 592), (594, 642, 641, 593), (595, 643, 642, 594), (596, 644, 643, 595), (597, 645, 644, 596), (598, 646, 645, 597), (599, 647, 646, 598), (600, 648, 647, 599), (601, 649, 648, 600), (602, 650, 649, 601), (603, 651, 650, 602), (604, 652, 651, 603), (605, 653, 652, 604), (606, 654, 653, 605), (607, 655, 654, 606), (608, 656, 655, 607), (609, 657, 656, 608), (610, 658, 657, 609), (611, 659, 658, 610), (612, 660, 659, 611), (613, 661, 660, 612), (614, 662, 661, 613), (615, 663, 662, 614), (616, 664, 663, 615), (617, 665, 664, 616), (618, 666, 665, 617), (619, 667, 666, 618), (620, 668, 667, 619), (621, 669, 668, 620), (622, 670, 669, 621), (623, 671, 670, 622), (624, 672, 719, 671), (625, 673, 672, 624), (626, 674, 673, 625), (627, 675, 674, 626), (628, 676, 675, 627), (629, 677, 676, 628), (630, 678, 677, 629), (631, 679, 678, 630), (632, 680, 679, 631), (633, 681, 680, 632), (634, 682, 681, 633), (635, 683, 682, 634), (636, 684, 683, 635), (637, 685, 684, 636), (638, 686, 685, 637), (639, 687, 686, 638), (640, 688, 687, 639), (641, 689, 688, 640), (642, 690, 689, 641), (643, 691, 690, 642), (644, 692, 691, 643), (645, 693, 692, 644), (646, 694, 693, 645), (647, 695, 694, 646), (648, 696, 695, 647), (649, 697, 696, 648), (650, 698, 697, 649), (651, 699, 698, 650), (652, 700, 699, 651), (653, 701, 700, 652), (654, 702, 701, 653), (655, 703, 702, 654), (656, 704, 703, 655), (657, 705, 704, 656), (658, 706, 705, 657), (659, 707, 706, 658), (660, 708, 707, 659), (661, 709, 708, 660), (662, 710, 709, 661), (663, 711, 710, 662), (664, 712, 711, 663), (665, 713, 712, 664), (666, 714, 713, 665), (667, 715, 714, 666), (668, 716, 715, 667), (669, 717, 716, 668), (670, 718, 717, 669), (671, 719, 718, 670), (720, 768, 815, 767), (721, 769, 768, 720), (722, 770, 769, 721), (723, 771, 770, 722), (724, 772, 771, 723), (725, 773, 772, 724), (726, 774, 773, 725), (727, 775, 774, 726), (728, 776, 775, 727), (729, 777, 776, 728), (730, 778, 777, 729), (731, 779, 778, 730), (732, 780, 779, 731), (733, 781, 780, 732), (734, 782, 781, 733), (735, 783, 782, 734), (736, 784, 783, 735), (737, 785, 784, 736), (738, 786, 785, 737), (739, 787, 786, 738), (740, 788, 787, 739), (741, 789, 788, 740), (742, 790, 789, 741), (743, 791, 790, 742), (744, 792, 791, 743), (745, 793, 792, 744), (746, 794, 793, 745), (747, 795, 794, 746), (748, 796, 795, 747), (749, 797, 796, 748), (750, 798, 797, 749), (751, 799, 798, 750), (752, 800, 799, 751), (753, 801, 800, 752), (754, 802, 801, 753), (755, 803, 802, 754), (756, 804, 803, 755), (757, 805, 804, 756), (758, 806, 805, 757), (759, 807, 806, 758), (760, 808, 807, 759), (761, 809, 808, 760), (762, 810, 809, 761), (763, 811, 810, 762), (764, 812, 811, 763), (765, 813, 812, 764), (766, 814, 813, 765), (767, 815, 814, 766), (768, 816, 863, 815), (769, 817, 816, 768), (770, 818, 817, 769), (771, 819, 818, 770), (772, 820, 819, 771), (773, 821, 820, 772), (774, 822, 821, 773), (775, 823, 822, 774), (776, 824, 823, 775), (777, 825, 824, 776), (778, 826, 825, 777), (779, 827, 826, 778), (780, 828, 827, 779), (781, 829, 828, 780), (782, 830, 829, 781), (783, 831, 830, 782), (784, 832, 831, 783), (785, 833, 832, 784), (786, 834, 833, 785), (787, 835, 834, 786), (788, 836, 835, 787), (789, 837, 836, 788), (790, 838, 837, 789), (791, 839, 838, 790), (792, 840, 839, 791), (793, 841, 840, 792), (794, 842, 841, 793), (795, 843, 842, 794), (796, 844, 843, 795), (797, 845, 844, 796), (798, 846, 845, 797), (799, 847, 846, 798), (800, 848, 847, 799), (801, 849, 848, 800), (802, 850, 849, 801), (803, 851, 850, 802), (804, 852, 851, 803), (805, 853, 852, 804), (806, 854, 853, 805), (807, 855, 854, 806), (808, 856, 855, 807), (809, 857, 856, 808), (810, 858, 857, 809), (811, 859, 858, 810), (812, 860, 859, 811), (813, 861, 860, 812), (814, 862, 861, 813), (815, 863, 862, 814), (816, 864, 911, 863), (817, 865, 864, 816), (818, 866, 865, 817), (819, 867, 866, 818), (820, 868, 867, 819), (821, 869, 868, 820), (822, 870, 869, 821), (823, 871, 870, 822), (824, 872, 871, 823), (825, 873, 872, 824), (826, 874, 873, 825), (827, 875, 874, 826), (828, 876, 875, 827), (829, 877, 876, 828), (830, 878, 877, 829), (831, 879, 878, 830), (832, 880, 879, 831), (833, 881, 880, 832), (834, 882, 881, 833), (835, 883, 882, 834), (836, 884, 883, 835), (837, 885, 884, 836), (838, 886, 885, 837), (839, 887, 886, 838), (840, 888, 887, 839), (841, 889, 888, 840), (842, 890, 889, 841), (843, 891, 890, 842), (844, 892, 891, 843), (845, 893, 892, 844), (846, 894, 893, 845), (847, 895, 894, 846), (848, 896, 895, 847), (849, 897, 896, 848), (850, 898, 897, 849), (851, 899, 898, 850), (852, 900, 899, 851), (853, 901, 900, 852), (854, 902, 901, 853), (855, 903, 902, 854), (856, 904, 903, 855), (857, 905, 904, 856), (858, 906, 905, 857), (859, 907, 906, 858), (860, 908, 907, 859), (861, 909, 908, 860), (862, 910, 909, 861), (863, 911, 910, 862), (864, 912, 959, 911), (865, 913, 912, 864), (866, 914, 913, 865), (867, 915, 914, 866), (868, 916, 915, 867), (869, 917, 916, 868), (870, 918, 917, 869), (871, 919, 918, 870), (872, 920, 919, 871), (873, 921, 920, 872), (874, 922, 921, 873), (875, 923, 922, 874), (876, 924, 923, 875), (877, 925, 924, 876), (878, 926, 925, 877), (879, 927, 926, 878), (880, 928, 927, 879), (881, 929, 928, 880), (882, 930, 929, 881), (883, 931, 930, 882), (884, 932, 931, 883), (885, 933, 932, 884), (886, 934, 933, 885), (887, 935, 934, 886), (888, 936, 935, 887), (889, 937, 936, 888), (890, 938, 937, 889), (891, 939, 938, 890), (892, 940, 939, 891), (893, 941, 940, 892), (894, 942, 941, 893), (895, 943, 942, 894), (896, 944, 943, 895), (897, 945, 944, 896), (898, 946, 945, 897), (899, 947, 946, 898), (900, 948, 947, 899), (901, 949, 948, 900), (902, 950, 949, 901), (903, 951, 950, 902), (904, 952, 951, 903), (905, 953, 952, 904), (906, 954, 953, 905), (907, 955, 954, 906), (908, 956, 955, 907), (909, 957, 956, 908), (910, 958, 957, 909), (911, 959, 958, 910), (912, 960, 1007, 959), (913, 961, 960, 912), (914, 962, 961, 913), (915, 963, 962, 914), (916, 964, 963, 915), (917, 965, 964, 916), (918, 966, 965, 917), (919, 967, 966, 918), (920, 968, 967, 919), (921, 969, 968, 920), (922, 970, 969, 921), (923, 971, 970, 922), (924, 972, 971, 923), (925, 973, 972, 924), (926, 974, 973, 925), (927, 975, 974, 926), (928, 976, 975, 927), (929, 977, 976, 928), (930, 978, 977, 929), (931, 979, 978, 930), (932, 980, 979, 931), (933, 981, 980, 932), (934, 982, 981, 933), (935, 983, 982, 934), (936, 984, 983, 935), (937, 985, 984, 936), (938, 986, 985, 937), (939, 987, 986, 938), (940, 988, 987, 939), (941, 989, 988, 940), (942, 990, 989, 941), (943, 991, 990, 942), (944, 992, 991, 943), (945, 993, 992, 944), (946, 994, 993, 945), (947, 995, 994, 946), (948, 996, 995, 947), (949, 997, 996, 948), (950, 998, 997, 949), (951, 999, 998, 950), (952, 1000, 999, 951), (953, 1001, 1000, 952), (954, 1002, 1001, 953), (955, 1003, 1002, 954), (956, 1004, 1003, 955), (957, 1005, 1004, 956), (958, 1006, 1005, 957), (959, 1007, 1006, 958), (960, 1008, 1055, 1007), (961, 1009, 1008, 960), (962, 1010, 1009, 961), (963, 1011, 1010, 962), (964, 1012, 1011, 963), (965, 1013, 1012, 964), (966, 1014, 1013, 965), (967, 1015, 1014, 966), (968, 1016, 1015, 967), (969, 1017, 1016, 968), (970, 1018, 1017, 969), (971, 1019, 1018, 970), (972, 1020, 1019, 971), (973, 1021, 1020, 972), (974, 1022, 1021, 973), (975, 1023, 1022, 974), (976, 1024, 1023, 975), (977, 1025, 1024, 976), (978, 1026, 1025, 977), (979, 1027, 1026, 978), (980, 1028, 1027, 979), (981, 1029, 1028, 980), (982, 1030, 1029, 981), (983, 1031, 1030, 982), (984, 1032, 1031, 983), (985, 1033, 1032, 984), (986, 1034, 1033, 985), (987, 1035, 1034, 986), (988, 1036, 1035, 987), (989, 1037, 1036, 988), (990, 1038, 1037, 989), (991, 1039, 1038, 990), (992, 1040, 1039, 991), (993, 1041, 1040, 992), (994, 1042, 1041, 993), (995, 1043, 1042, 994), (996, 1044, 1043, 995), (997, 1045, 1044, 996), (998, 1046, 1045, 997), (999, 1047, 1046, 998), (1000, 1048, 1047, 999), (1001, 1049, 1048, 1000), (1002, 1050, 1049, 1001), (1003, 1051, 1050, 1002), (1004, 1052, 1051, 1003), (1005, 1053, 1052, 1004), (1006, 1054, 1053, 1005), (1007, 1055, 1054, 1006), (1008, 1056, 1103, 1055), (1009, 1057, 1056, 1008), (1010, 1058, 1057, 1009), (1011, 1059, 1058, 1010), (1012, 1060, 1059, 1011), (1013, 1061, 1060, 1012), (1014, 1062, 1061, 1013), (1015, 1063, 1062, 1014), (1016, 1064, 1063, 1015), (1017, 1065, 1064, 1016), (1018, 1066, 1065, 1017), (1019, 1067, 1066, 1018), (1020, 1068, 1067, 1019), (1021, 1069, 1068, 1020), (1022, 1070, 1069, 1021), (1023, 1071, 1070, 1022), (1024, 1072, 1071, 1023), (1025, 1073, 1072, 1024), (1026, 1074, 1073, 1025), (1027, 1075, 1074, 1026), (1028, 1076, 1075, 1027), (1029, 1077, 1076, 1028), (1030, 1078, 1077, 1029), (1031, 1079, 1078, 1030), (1032, 1080, 1079, 1031), (1033, 1081, 1080, 1032), (1034, 1082, 1081, 1033), (1035, 1083, 1082, 1034), (1036, 1084, 1083, 1035), (1037, 1085, 1084, 1036), (1038, 1086, 1085, 1037), (1039, 1087, 1086, 1038), (1040, 1088, 1087, 1039), (1041, 1089, 1088, 1040), (1042, 1090, 1089, 1041), (1043, 1091, 1090, 1042), (1044, 1092, 1091, 1043), (1045, 1093, 1092, 1044), (1046, 1094, 1093, 1045), (1047, 1095, 1094, 1046), (1048, 1096, 1095, 1047), (1049, 1097, 1096, 1048), (1050, 1098, 1097, 1049), (1051, 1099, 1098, 1050), (1052, 1100, 1099, 1051), (1053, 1101, 1100, 1052), (1054, 1102, 1101, 1053), (1055, 1103, 1102, 1054), (1056, 1104, 1151, 1103), (1057, 1105, 1104, 1056), (1058, 1106, 1105, 1057), (1059, 1107, 1106, 1058), (1060, 1108, 1107, 1059), (1061, 1109, 1108, 1060), (1062, 1110, 1109, 1061), (1063, 1111, 1110, 1062), (1064, 1112, 1111, 1063), (1065, 1113, 1112, 1064), (1066, 1114, 1113, 1065), (1067, 1115, 1114, 1066), (1068, 1116, 1115, 1067), (1069, 1117, 1116, 1068), (1070, 1118, 1117, 1069), (1071, 1119, 1118, 1070), (1072, 1120, 1119, 1071), (1073, 1121, 1120, 1072), (1074, 1122, 1121, 1073), (1075, 1123, 1122, 1074), (1076, 1124, 1123, 1075), (1077, 1125, 1124, 1076), (1078, 1126, 1125, 1077), (1079, 1127, 1126, 1078), (1080, 1128, 1127, 1079), (1081, 1129, 1128, 1080), (1082, 1130, 1129, 1081), (1083, 1131, 1130, 1082), (1084, 1132, 1131, 1083), (1085, 1133, 1132, 1084), (1086, 1134, 1133, 1085), (1087, 1135, 1134, 1086), (1088, 1136, 1135, 1087), (1089, 1137, 1136, 1088), (1090, 1138, 1137, 1089), (1091, 1139, 1138, 1090), (1092, 1140, 1139, 1091), (1093, 1141, 1140, 1092), (1094, 1142, 1141, 1093), (1095, 1143, 1142, 1094), (1096, 1144, 1143, 1095), (1097, 1145, 1144, 1096), (1098, 1146, 1145, 1097), (1099, 1147, 1146, 1098), (1100, 1148, 1147, 1099), (1101, 1149, 1148, 1100), (1102, 1150, 1149, 1101), (1103, 1151, 1150, 1102), (1152, 1200, 1247, 1199), (1153, 1201, 1200, 1152), (1154, 1202, 1201, 1153), (1155, 1203, 1202, 1154), (1156, 1204, 1203, 1155), (1157, 1205, 1204, 1156), (1158, 1206, 1205, 1157), (1159, 1207, 1206, 1158), (1160, 1208, 1207, 1159), (1161, 1209, 1208, 1160), (1162, 1210, 1209, 1161), (1163, 1211, 1210, 1162), (1164, 1212, 1211, 1163), (1165, 1213, 1212, 1164), (1166, 1214, 1213, 1165), (1167, 1215, 1214, 1166), (1168, 1216, 1215, 1167), (1169, 1217, 1216, 1168), (1170, 1218, 1217, 1169), (1171, 1219, 1218, 1170), (1172, 1220, 1219, 1171), (1173, 1221, 1220, 1172), (1174, 1222, 1221, 1173), (1175, 1223, 1222, 1174), (1176, 1224, 1223, 1175), (1177, 1225, 1224, 1176), (1178, 1226, 1225, 1177), (1179, 1227, 1226, 1178), (1180, 1228, 1227, 1179), (1181, 1229, 1228, 1180), (1182, 1230, 1229, 1181), (1183, 1231, 1230, 1182), (1184, 1232, 1231, 1183), (1185, 1233, 1232, 1184), (1186, 1234, 1233, 1185), (1187, 1235, 1234, 1186), (1188, 1236, 1235, 1187), (1189, 1237, 1236, 1188), (1190, 1238, 1237, 1189), (1191, 1239, 1238, 1190), (1192, 1240, 1239, 1191), (1193, 1241, 1240, 1192), (1194, 1242, 1241, 1193), (1195, 1243, 1242, 1194), (1196, 1244, 1243, 1195), (1197, 1245, 1244, 1196), (1198, 1246, 1245, 1197), (1199, 1247, 1246, 1198), (1200, 1248, 1295, 1247), (1201, 1249, 1248, 1200), (1202, 1250, 1249, 1201), (1203, 1251, 1250, 1202), (1204, 1252, 1251, 1203), (1205, 1253, 1252, 1204), (1206, 1254, 1253, 1205), (1207, 1255, 1254, 1206), (1208, 1256, 1255, 1207), (1209, 1257, 1256, 1208), (1210, 1258, 1257, 1209), (1211, 1259, 1258, 1210), (1212, 1260, 1259, 1211), (1213, 1261, 1260, 1212), (1214, 1262, 1261, 1213), (1215, 1263, 1262, 1214), (1216, 1264, 1263, 1215), (1217, 1265, 1264, 1216), (1218, 1266, 1265, 1217), (1219, 1267, 1266, 1218), (1220, 1268, 1267, 1219), (1221, 1269, 1268, 1220), (1222, 1270, 1269, 1221), (1223, 1271, 1270, 1222), (1224, 1272, 1271, 1223), (1225, 1273, 1272, 1224), (1226, 1274, 1273, 1225), (1227, 1275, 1274, 1226), (1228, 1276, 1275, 1227), (1229, 1277, 1276, 1228), (1230, 1278, 1277, 1229), (1231, 1279, 1278, 1230), (1232, 1280, 1279, 1231), (1233, 1281, 1280, 1232), (1234, 1282, 1281, 1233), (1235, 1283, 1282, 1234), (1236, 1284, 1283, 1235), (1237, 1285, 1284, 1236), (1238, 1286, 1285, 1237), (1239, 1287, 1286, 1238), (1240, 1288, 1287, 1239), (1241, 1289, 1288, 1240), (1242, 1290, 1289, 1241), (1243, 1291, 1290, 1242), (1244, 1292, 1291, 1243), (1245, 1293, 1292, 1244), (1246, 1294, 1293, 1245), (1247, 1295, 1294, 1246), (1248, 1296, 1343, 1295), (1249, 1297, 1296, 1248), (1250, 1298, 1297, 1249), (1251, 1299, 1298, 1250), (1252, 1300, 1299, 1251), (1253, 1301, 1300, 1252), (1254, 1302, 1301, 1253), (1255, 1303, 1302, 1254), (1256, 1304, 1303, 1255), (1257, 1305, 1304, 1256), (1258, 1306, 1305, 1257), (1259, 1307, 1306, 1258), (1260, 1308, 1307, 1259), (1261, 1309, 1308, 1260), (1262, 1310, 1309, 1261), (1263, 1311, 1310, 1262), (1264, 1312, 1311, 1263), (1265, 1313, 1312, 1264), (1266, 1314, 1313, 1265), (1267, 1315, 1314, 1266), (1268, 1316, 1315, 1267), (1269, 1317, 1316, 1268), (1270, 1318, 1317, 1269), (1271, 1319, 1318, 1270), (1272, 1320, 1319, 1271), (1273, 1321, 1320, 1272), (1274, 1322, 1321, 1273), (1275, 1323, 1322, 1274), (1276, 1324, 1323, 1275), (1277, 1325, 1324, 1276), (1278, 1326, 1325, 1277), (1279, 1327, 1326, 1278), (1280, 1328, 1327, 1279), (1281, 1329, 1328, 1280), (1282, 1330, 1329, 1281), (1283, 1331, 1330, 1282), (1284, 1332, 1331, 1283), (1285, 1333, 1332, 1284), (1286, 1334, 1333, 1285), (1287, 1335, 1334, 1286), (1288, 1336, 1335, 1287), (1289, 1337, 1336, 1288), (1290, 1338, 1337, 1289), (1291, 1339, 1338, 1290), (1292, 1340, 1339, 1291), (1293, 1341, 1340, 1292), (1294, 1342, 1341, 1293), (1295, 1343, 1342, 1294), (1344, 1392, 1439, 1391), (1345, 1393, 1392, 1344), (1346, 1394, 1393, 1345), (1347, 1395, 1394, 1346), (1348, 1396, 1395, 1347), (1349, 1397, 1396, 1348), (1350, 1398, 1397, 1349), (1351, 1399, 1398, 1350), (1352, 1400, 1399, 1351), (1353, 1401, 1400, 1352), (1354, 1402, 1401, 1353), (1355, 1403, 1402, 1354), (1356, 1404, 1403, 1355), (1357, 1405, 1404, 1356), (1358, 1406, 1405, 1357), (1359, 1407, 1406, 1358), (1360, 1408, 1407, 1359), (1361, 1409, 1408, 1360), (1362, 1410, 1409, 1361), (1363, 1411, 1410, 1362), (1364, 1412, 1411, 1363), (1365, 1413, 1412, 1364), (1366, 1414, 1413, 1365), (1367, 1415, 1414, 1366), (1368, 1416, 1415, 1367), (1369, 1417, 1416, 1368), (1370, 1418, 1417, 1369), (1371, 1419, 1418, 1370), (1372, 1420, 1419, 1371), (1373, 1421, 1420, 1372), (1374, 1422, 1421, 1373), (1375, 1423, 1422, 1374), (1376, 1424, 1423, 1375), (1377, 1425, 1424, 1376), (1378, 1426, 1425, 1377), (1379, 1427, 1426, 1378), (1380, 1428, 1427, 1379), (1381, 1429, 1428, 1380), (1382, 1430, 1429, 1381), (1383, 1431, 1430, 1382), (1384, 1432, 1431, 1383), (1385, 1433, 1432, 1384), (1386, 1434, 1433, 1385), (1387, 1435, 1434, 1386), (1388, 1436, 1435, 1387), (1389, 1437, 1436, 1388), (1390, 1438, 1437, 1389), (1391, 1439, 1438, 1390), (1440, 1488, 1535, 1487), (1441, 1489, 1488, 1440), (1442, 1490, 1489, 1441), (1443, 1491, 1490, 1442), (1444, 1492, 1491, 1443), (1445, 1493, 1492, 1444), (1446, 1494, 1493, 1445), (1447, 1495, 1494, 1446), (1448, 1496, 1495, 1447), (1449, 1497, 1496, 1448), (1450, 1498, 1497, 1449), (1451, 1499, 1498, 1450), (1452, 1500, 1499, 1451), (1453, 1501, 1500, 1452), (1454, 1502, 1501, 1453), (1455, 1503, 1502, 1454), (1456, 1504, 1503, 1455), (1457, 1505, 1504, 1456), (1458, 1506, 1505, 1457), (1459, 1507, 1506, 1458), (1460, 1508, 1507, 1459), (1461, 1509, 1508, 1460), (1462, 1510, 1509, 1461), (1463, 1511, 1510, 1462), (1464, 1512, 1511, 1463), (1465, 1513, 1512, 1464), (1466, 1514, 1513, 1465), (1467, 1515, 1514, 1466), (1468, 1516, 1515, 1467), (1469, 1517, 1516, 1468), (1470, 1518, 1517, 1469), (1471, 1519, 1518, 1470), (1472, 1520, 1519, 1471), (1473, 1521, 1520, 1472), (1474, 1522, 1521, 1473), (1475, 1523, 1522, 1474), (1476, 1524, 1523, 1475), (1477, 1525, 1524, 1476), (1478, 1526, 1525, 1477), (1479, 1527, 1526, 1478), (1480, 1528, 1527, 1479), (1481, 1529, 1528, 1480), (1482, 1530, 1529, 1481), (1483, 1531, 1530, 1482), (1484, 1532, 1531, 1483), (1485, 1533, 1532, 1484), (1486, 1534, 1533, 1485), (1487, 1535, 1534, 1486), (1488, 1536, 1583, 1535), (1489, 1537, 1536, 1488), (1490, 1538, 1537, 1489), (1491, 1539, 1538, 1490), (1492, 1540, 1539, 1491), (1493, 1541, 1540, 1492), (1494, 1542, 1541, 1493), (1495, 1543, 1542, 1494), (1496, 1544, 1543, 1495), (1497, 1545, 1544, 1496), (1498, 1546, 1545, 1497), (1499, 1547, 1546, 1498), (1500, 1548, 1547, 1499), (1501, 1549, 1548, 1500), (1502, 1550, 1549, 1501), (1503, 1551, 1550, 1502), (1504, 1552, 1551, 1503), (1505, 1553, 1552, 1504), (1506, 1554, 1553, 1505), (1507, 1555, 1554, 1506), (1508, 1556, 1555, 1507), (1509, 1557, 1556, 1508), (1510, 1558, 1557, 1509), (1511, 1559, 1558, 1510), (1512, 1560, 1559, 1511), (1513, 1561, 1560, 1512), (1514, 1562, 1561, 1513), (1515, 1563, 1562, 1514), (1516, 1564, 1563, 1515), (1517, 1565, 1564, 1516), (1518, 1566, 1565, 1517), (1519, 1567, 1566, 1518), (1520, 1568, 1567, 1519), (1521, 1569, 1568, 1520), (1522, 1570, 1569, 1521), (1523, 1571, 1570, 1522), (1524, 1572, 1571, 1523), (1525, 1573, 1572, 1524), (1526, 1574, 1573, 1525), (1527, 1575, 1574, 1526), (1528, 1576, 1575, 1527), (1529, 1577, 1576, 1528), (1530, 1578, 1577, 1529), (1531, 1579, 1578, 1530), (1532, 1580, 1579, 1531), (1533, 1581, 1580, 1532), (1534, 1582, 1581, 1533), (1535, 1583, 1582, 1534), (1536, 1584, 1631, 1583), (1537, 1585, 1584, 1536), (1538, 1586, 1585, 1537), (1539, 1587, 1586, 1538), (1540, 1588, 1587, 1539), (1541, 1589, 1588, 1540), (1542, 1590, 1589, 1541), (1543, 1591, 1590, 1542), (1544, 1592, 1591, 1543), (1545, 1593, 1592, 1544), (1546, 1594, 1593, 1545), (1547, 1595, 1594, 1546), (1548, 1596, 1595, 1547), (1549, 1597, 1596, 1548), (1550, 1598, 1597, 1549), (1551, 1599, 1598, 1550), (1552, 1600, 1599, 1551), (1553, 1601, 1600, 1552), (1554, 1602, 1601, 1553), (1555, 1603, 1602, 1554), (1556, 1604, 1603, 1555), (1557, 1605, 1604, 1556), (1558, 1606, 1605, 1557), (1559, 1607, 1606, 1558), (1560, 1608, 1607, 1559), (1561, 1609, 1608, 1560), (1562, 1610, 1609, 1561), (1563, 1611, 1610, 1562), (1564, 1612, 1611, 1563), (1565, 1613, 1612, 1564), (1566, 1614, 1613, 1565), (1567, 1615, 1614, 1566), (1568, 1616, 1615, 1567), (1569, 1617, 1616, 1568), (1570, 1618, 1617, 1569), (1571, 1619, 1618, 1570), (1572, 1620, 1619, 1571), (1573, 1621, 1620, 1572), (1574, 1622, 1621, 1573), (1575, 1623, 1622, 1574), (1576, 1624, 1623, 1575), (1577, 1625, 1624, 1576), (1578, 1626, 1625, 1577), (1579, 1627, 1626, 1578), (1580, 1628, 1627, 1579), (1581, 1629, 1628, 1580), (1582, 1630, 1629, 1581), (1583, 1631, 1630, 1582), (1632, 1680, 1727, 1679), (1633, 1681, 1680, 1632), (1634, 1682, 1681, 1633), (1635, 1683, 1682, 1634), (1636, 1684, 1683, 1635), (1637, 1685, 1684, 1636), (1638, 1686, 1685, 1637), (1639, 1687, 1686, 1638), (1640, 1688, 1687, 1639), (1641, 1689, 1688, 1640), (1642, 1690, 1689, 1641), (1643, 1691, 1690, 1642), (1644, 1692, 1691, 1643), (1645, 1693, 1692, 1644), (1646, 1694, 1693, 1645), (1647, 1695, 1694, 1646), (1648, 1696, 1695, 1647), (1649, 1697, 1696, 1648), (1650, 1698, 1697, 1649), (1651, 1699, 1698, 1650), (1652, 1700, 1699, 1651), (1653, 1701, 1700, 1652), (1654, 1702, 1701, 1653), (1655, 1703, 1702, 1654), (1656, 1704, 1703, 1655), (1657, 1705, 1704, 1656), (1658, 1706, 1705, 1657), (1659, 1707, 1706, 1658), (1660, 1708, 1707, 1659), (1661, 1709, 1708, 1660), (1662, 1710, 1709, 1661), (1663, 1711, 1710, 1662), (1664, 1712, 1711, 1663), (1665, 1713, 1712, 1664), (1666, 1714, 1713, 1665), (1667, 1715, 1714, 1666), (1668, 1716, 1715, 1667), (1669, 1717, 1716, 1668), (1670, 1718, 1717, 1669), (1671, 1719, 1718, 1670), (1672, 1720, 1719, 1671), (1673, 1721, 1720, 1672), (1674, 1722, 1721, 1673), (1675, 1723, 1722, 1674), (1676, 1724, 1723, 1675), (1677, 1725, 1724, 1676), (1678, 1726, 1725, 1677), (1679, 1727, 1726, 1678)])
me_mesh.materials.append(mat_material_001)
me_mesh.use_remesh_preserve_volume = False
me_mesh.use_remesh_preserve_attributes = False
me_mesh.use_mirror_vertex_groups = False
me_mesh.update()
me_sphere_001 = bpy.data.meshes.new('Sphere.001')
me_sphere_001.from_pydata([(0.0, 0.3827, 0.6277), (-1.062e-07, 4.47e-08, 0.6277), (0.2706, 0.2706, 0.6277), (0.5, 0.5, 0.6277), (0.6533, 0.6533, 0.3827), (0.6586, 0.6586, -4.371e-08), (0.6533, 0.6533, -0.3827), (0.5, 0.5, -0.6705), (0.2706, 0.2706, -0.6705), (0.3827, 1.49e-07, 0.6277), (0.7071, 1.639e-07, 0.6277), (0.9239, 1.639e-07, 0.6277), (0.9314, 1.341e-07, 0.6277), (0.9239, 1.634e-07, -0.3827), (0.7071, 1.639e-07, -0.6705), (0.3827, 1.49e-07, -0.6705), (0.2706, -0.2706, 0.6277), (0.5, -0.5, 0.6277), (0.6533, -0.6533, 0.3827), (0.6586, -0.6586, -4.371e-08), (0.6533, -0.6533, -0.3827), (0.5, -0.5, -0.6705), (0.2706, -0.2706, -0.6705), (1.304e-08, -0.3827, 0.6277), (1.304e-08, -0.7071, 0.6277), (4.224e-08, -0.9239, 0.3827), (1.323e-08, -0.9314, -4.371e-08), (4.224e-08, -0.9239, -0.3827), (1.118e-08, -0.7071, -0.6705), (1.118e-08, -0.3827, -0.6705), (-0.2706, -0.2706, 0.6277), (-0.5, -0.5, 0.6277), (-0.6533, -0.6533, 0.3827), (-0.6586, -0.6586, -0.6705), (-0.6533, -0.6533, -0.6705), (-0.5, -0.5, -0.6705), (-0.2706, -0.2706, -0.6705), (0.0, 1.527e-07, -0.6705), (-0.3827, 1.639e-07, 0.6277), (-0.7071, 1.639e-07, 0.6277), (-0.9239, 1.038e-07, 0.3827), (-0.9314, 1.63e-07, -4.371e-08), (-0.9239, 1.038e-07, -0.3827), (-0.7071, 1.639e-07, -0.6705), (-0.3827, 1.639e-07, -0.6705), (-0.2706, 0.2706, 0.6277), (-0.5, 0.5, 0.6277), (-0.6533, 0.6533, 0.6277), (-0.6586, 0.6586, 0.6277), (-0.6533, 0.6533, -0.3827), (-0.5, 0.5, -0.6705), (-0.2706, 0.2706, -0.6705), (-1.676e-08, 0.7071, 0.6277), (-4.717e-08, 0.9239, 0.3827), (1.323e-08, 0.9314, -4.371e-08), (-4.717e-08, 0.9239, -0.3827), (-1.863e-08, 0.7071, -0.6705), (-3.725e-09, 0.3827, -0.6705), (0.6963, 0.6963, -4.371e-08), (0.9847, 1.344e-07, -4.371e-08), (0.6963, -0.6963, -4.371e-08), (1.268e-08, -0.9847, -4.371e-08), (-0.6963, -0.6963, -4.371e-08), (-0.9847, 1.637e-07, -4.371e-08), (-0.6963, 0.6963, -4.371e-08), (1.268e-08, 0.9847, -4.371e-08), (0.6338, 0.6338, 0.6277), (0.8964, 1.639e-07, 0.6277), (0.6338, -0.6338, 0.6277), (3.912e-08, -0.8964, 0.6277), (-0.6338, -0.6338, 0.6277), (-0.8964, 1.118e-07, 0.6277), (-0.6338, 0.6338, 0.6277), (-4.284e-08, 0.8964, 0.6277), (0.6382, 0.6382, -0.6705), (0.9026, 1.639e-07, -0.6705), (0.6382, -0.6382, -0.6705), (3.725e-08, -0.9026, -0.6705), (-0.6382, -0.6382, -0.6705), (-0.9026, 1.155e-07, -0.6705), (-0.6382, 0.6382, -0.6705), (-4.098e-08, 0.9026, -0.6705)], [], [(57, 56, 7, 8), (55, 54, 5, 6), (73, 52, 3, 66), (0, 1, 2), (37, 57, 8), (81, 55, 6, 74), (54, 53, 4, 5), (52, 0, 2, 3), (37, 8, 15), (74, 6, 13, 75), (5, 4, 11, 12), (3, 2, 9, 10), (8, 7, 14, 15), (6, 5, 12, 13), (66, 3, 10, 67), (2, 1, 9), (12, 11, 18, 19), (10, 9, 16, 17), (15, 14, 21, 22), (13, 12, 19, 20), (67, 10, 17, 68), (9, 1, 16), (37, 15, 22), (75, 13, 20, 76), (22, 21, 28, 29), (20, 19, 26, 27), (68, 17, 24, 69), (16, 1, 23), (37, 22, 29), (76, 20, 27, 77), (19, 18, 25, 26), (17, 16, 23, 24), (69, 24, 31, 70), (23, 1, 30), (37, 29, 36), (77, 27, 34, 78), (26, 25, 32, 33), (24, 23, 30, 31), (29, 28, 35, 36), (27, 26, 33, 34), (37, 36, 44), (78, 34, 42, 79), (33, 32, 40, 41), (31, 30, 38, 39), (36, 35, 43, 44), (34, 33, 41, 42), (70, 31, 39, 71), (30, 1, 38), (39, 38, 45, 46), (44, 43, 50, 51), (42, 41, 48, 49), (71, 39, 46, 72), (38, 1, 45), (37, 44, 51), (79, 42, 49, 80), (41, 40, 47, 48), (51, 50, 56, 57), (49, 48, 54, 55), (72, 46, 52, 73), (45, 1, 0), (37, 51, 57), (80, 49, 55, 81), (48, 47, 53, 54), (46, 45, 0, 52), (19, 26, 61, 60), (41, 48, 64, 63), (54, 5, 58, 65), (12, 5, 58, 59), (41, 33, 62, 63), (48, 54, 65, 64), (19, 12, 59, 60), (33, 26, 61, 62), (47, 72, 73, 53), (40, 71, 72, 47), (32, 70, 71, 40), (25, 69, 70, 32), (18, 68, 69, 25), (11, 67, 68, 18), (4, 66, 67, 11), (53, 73, 66, 4), (50, 80, 81, 56), (43, 79, 80, 50), (35, 78, 79, 43), (28, 77, 78, 35), (21, 76, 77, 28), (14, 75, 76, 21), (7, 74, 75, 14), (56, 81, 74, 7)])
me_sphere_001.materials.append(mat_material_002)
me_sphere_001.use_remesh_preserve_volume = False
me_sphere_001.use_remesh_preserve_attributes = False
me_sphere_001.use_mirror_vertex_groups = False
me_sphere_001.update()
me_plane = bpy.data.meshes.new('Plane')
me_plane.from_pydata([(-1.0, -1.0, 0.0), (1.0, -1.0, 0.0), (-1.0, 1.0, 0.0), (1.0, 1.0, 0.0)], [], [(0, 1, 3, 2)])
me_plane.materials.append(mat_material_003)
me_plane.use_remesh_preserve_volume = False
me_plane.use_remesh_preserve_attributes = False
me_plane.use_mirror_vertex_groups = False
me_plane.update()

# ---- curves / text
cu_beziercircle = bpy.data.curves.new('BezierCircle', 'CURVE')
cu_beziercircle.dimensions = '3D'
_sp = cu_beziercircle.splines.new('BEZIER'); _sp.bezier_points.add(3)
_sp.bezier_points.foreach_set('co', [-1.0, 0.0, 0.0, 0.0, 1.0, 0.0, 1.0, 0.0, 0.0, 0.0, -1.0, 0.0])
_sp.bezier_points.foreach_set('handle_left', [-1.0, -0.5521, 0.0, -0.5521, 1.0, 0.0, 1.0, 0.5521, 0.0, 0.5521, -1.0, 0.0])
_sp.bezier_points.foreach_set('handle_right', [-1.0, 0.5521, 0.0, 0.5521, 1.0, 0.0, 1.0, -0.5521, 0.0, -0.5521, -1.0, 0.0])
for _p, _l, _r in zip(_sp.bezier_points, ['AUTO', 'AUTO', 'AUTO', 'AUTO'], ['AUTO', 'AUTO', 'AUTO', 'AUTO']): _p.handle_left_type = _l; _p.handle_right_type = _r
_sp.order_u = 0
_sp.order_v = 0
_sp.use_cyclic_u = True
cu_beziercircle.use_path = True
cu_beziercircle.use_path_clamp = True
cu_beziercircle.bevel_resolution = 0
cu_beziercircle.fill_mode = 'HALF'

# ---- objects
ob_lamp_001 = bpy.data.objects.new('Lamp.001', light_lamp_001)
ob_beziercircle = bpy.data.objects.new('BezierCircle', cu_beziercircle)
ob_circle = bpy.data.objects.new('Circle', me_mesh)
ob_seat = bpy.data.objects.new('seat', me_sphere_001)
ob_ground = bpy.data.objects.new('ground', me_plane)
ob_lamp = bpy.data.objects.new('Lamp', light_lamp)
ob_camera = bpy.data.objects.new('Camera', cam_camera)

# ---- transforms, parenting, visibility, modifiers, constraints
ob_lamp_001.location = (6.623, -3.451, 7.557)
ob_lamp_001.rotation_euler = (0.9236, -0.0706, 1.105)
ob_lamp_001.lock_rotations_4d = False
ob_lamp_001.empty_display_type = 'ARROWS'
ob_lamp_001.color = (0.0, 0.0, 0.0, 0.0)
ob_lamp_001.lineart.crease_threshold = 0.0
ob_beziercircle.location = (2.624, 0.0, 0.0)
ob_beziercircle.scale = (0.02322, 0.02322, 0.02322)
ob_beziercircle.lineart.crease_threshold = 0.0
ob_circle.location = (0.0, 0.0, 0.0)
ob_circle.lineart.crease_threshold = 0.0
ob_seat.location = (0.0, -0.03707, 2.101)
ob_seat.scale = (0.8183, 0.8183, 0.1053)
ob_seat.lineart.crease_threshold = 0.0
_m = ob_seat.modifiers.new('Subsurf', 'SUBSURF')
_m.uv_smooth = 'PRESERVE_CORNERS'
_m.render_levels = 3
ob_ground.location = (0.0, 0.0, 0.0)
ob_ground.scale = (10.0, 10.0, 10.0)
ob_ground.lineart.crease_threshold = 0.0
ob_lamp.location = (-2.978, -3.623, 4.853)
ob_lamp.rotation_euler = (-0.8272, -0.9251, 1.9)
ob_lamp.lock_rotations_4d = False
ob_lamp.empty_display_type = 'ARROWS'
ob_lamp.color = (0.0, 0.0, 0.0, 0.0)
ob_lamp.lineart.crease_threshold = 0.0
ob_camera.location = (4.695, -6.319, 5.071)
ob_camera.rotation_euler = (1.165, -7.09e-08, 0.6188)
ob_camera.scale = (1.0, 1.0, 1.0)
ob_camera.lock_rotations_4d = False
ob_camera.empty_display_type = 'ARROWS'
ob_camera.color = (0.0, 0.0, 0.0, 0.0)
ob_camera.display_type = 'WIRE'
ob_camera.lineart.crease_threshold = 0.0

# ---- collection membership
col_collection_1.objects.link(ob_lamp_001)
col_collection_1.objects.link(ob_beziercircle)
col_collection_1.objects.link(ob_circle)
col_collection_1.objects.link(ob_seat)
col_collection_1.objects.link(ob_ground)
col_collection_1.objects.link(ob_lamp)
col_collection_1.objects.link(ob_camera)

# ---- scene / render settings (as saved in the file)
scene.camera = ob_camera
scene.frame_start = 1; scene.frame_end = 250; scene.frame_set(1)
scene.render.engine = 'CYCLES'
scene.render.resolution_percentage = 50
scene.render.dither_intensity = 0.0
scene.cycles.use_denoising = False
scene.cycles.samples = 256
scene.cycles.sampling_pattern = 'TABULATED_SOBOL'
scene.cycles.light_sampling_threshold = 0.0
scene.cycles.use_adaptive_sampling = False
scene.cycles.use_light_tree = False
scene.cycles.caustics_reflective = False
scene.cycles.caustics_refractive = False
scene.cycles.blur_glossy = 0.0
scene.cycles.sample_clamp_indirect = 0.0
scene.view_settings.view_transform = 'Standard'
bpy.context.view_layer.update()
